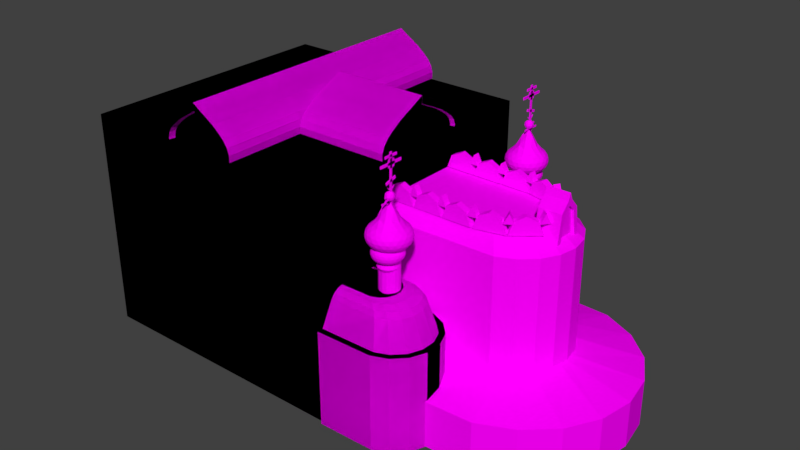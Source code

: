 # Source: BloodChurch3.blend  (saved by Blender 2.77.0; exported with 4.5.12 LTS)
import bpy
from mathutils import Matrix  # noqa: F401  (used for matrix-valued properties, if any)

bpy.ops.wm.read_factory_settings(use_empty=True)
scene = bpy.context.scene
scene.name = 'Scene'

# ---- collections
col_collection_1 = bpy.data.collections.new('Collection 1'); scene.collection.children.link(col_collection_1)

# ---- images (referenced by path relative to the original .blend; pixels are not part of the script)
import os
ASSET_DIR = os.environ.get("B2B_ASSET_DIR", "")  # directory of the original .blend (textures are referenced by path, not embedded)
HERE = os.path.dirname(os.path.abspath(__file__))  # packed textures are extracted next to this script under _unpacked/

def load_image(name, relpath, width, height, colorspace="sRGB"):
    """Load a texture the original file referenced (path relative to the .blend, or extracted next to this script)."""
    p = next((c for c in (os.path.join(HERE, relpath), os.path.join(ASSET_DIR, relpath)) if relpath and os.path.exists(c)), "")
    if p:
        img = bpy.data.images.load(p, check_existing=True)
        img.name = name
    else:  # same state as the original file: an image datablock whose file is absent (Cycles renders it pink)
        img = bpy.data.images.new(name, width, height)
        img.source = "FILE"
        img.filepath = "//" + (relpath or name)
    img.colorspace_settings.name = colorspace
    return img
img_colorpalette_jpg = load_image('colorPalette.jpg', 'colorPalette.jpg', 1024, 1024, 'sRGB')
img_colorpalette_jpg_001 = load_image('colorPalette.jpg.001', 'colorPalette.jpg', 1024, 1024, 'sRGB')

# ---- materials (node trees are filled in below, after node groups)
mat_material = bpy.data.materials.new('Material')
mat_material.alpha_threshold = 0.0
mat_material.roughness = 0.5
mat_material.line_color = (0.0, 0.0, 0.0, 1.0)
mat_material_001 = bpy.data.materials.new('Material.001')
mat_material_001.alpha_threshold = 0.0
mat_material_001.roughness = 0.5
mat_material_001.line_color = (0.0, 0.0, 0.0, 1.0)

# ---- material node trees
mat_material.use_nodes = True; mat_material.node_tree.nodes.clear()
_N = mat_material.node_tree.nodes; _L = mat_material.node_tree.links
n0 = _N.new('ShaderNodeOutputMaterial'); n0.name = 'Material Output'; n0.location = (300, 300)
n1 = _N.new('ShaderNodeBsdfDiffuse'); n1.name = 'Diffuse BSDF'; n1.location = (10, 300)
n2 = _N.new('ShaderNodeTexImage'); n2.name = 'Image Texture'; n2.location = (228, 132)
n2.width = 140
n2.image = img_colorpalette_jpg
n3 = _N.new('ShaderNodeTexCoord'); n3.name = 'Texture Coordinate'; n3.location = (-183, 230)
_L.new(n1.outputs[0], n0.inputs[0])
_L.new(n3.outputs[2], n2.inputs[0])
_L.new(n2.outputs[0], n1.inputs[0])
n0.is_active_output = True
mat_material_001.use_nodes = True; mat_material_001.node_tree.nodes.clear()
_N = mat_material_001.node_tree.nodes; _L = mat_material_001.node_tree.links
n0 = _N.new('ShaderNodeOutputMaterial'); n0.name = 'Material Output'; n0.location = (300, 300)
n1 = _N.new('ShaderNodeBsdfDiffuse'); n1.name = 'Diffuse BSDF'; n1.location = (10, 300)
n2 = _N.new('ShaderNodeTexImage'); n2.name = 'Image Texture'; n2.location = (228, 132)
n2.width = 140
n2.image = img_colorpalette_jpg_001
n3 = _N.new('ShaderNodeTexCoord'); n3.name = 'Texture Coordinate'; n3.location = (-183, 230)
_L.new(n1.outputs[0], n0.inputs[0])
_L.new(n3.outputs[2], n2.inputs[0])
_L.new(n2.outputs[0], n1.inputs[0])
n0.is_active_output = True

# ---- world
world_world = bpy.data.worlds.new('World'); scene.world = world_world
world_world.color = (0.05088, 0.05088, 0.05088)
world_world.use_sun_shadow = False
world_world.sun_shadow_jitter_overblur = 0.0
world_world.cycles.sampling_method = 'MANUAL'

# ---- meshes
me_cube = bpy.data.meshes.new('Cube')
me_cube.from_pydata([(8.754, -2.286, 10.83), (8.756, -2.667, 10.83), (8.156, -2.291, 11.54), (8.158, -2.672, 11.54), (8.754, -2.286, 11.83), (8.756, -2.667, 11.83), (9.351, -2.281, 11.54), (9.353, -2.662, 11.54), (9.598, -2.279, 10.83), (9.601, -2.66, 10.83), (7.909, -2.293, 10.83), (7.911, -2.674, 10.83), (10.47, -2.286, 10.83), (10.48, -2.667, 10.83), (9.876, -2.291, 11.54), (9.879, -2.672, 11.54), (10.47, -2.286, 11.83), (10.48, -2.667, 11.83), (11.07, -2.281, 11.54), (11.07, -2.662, 11.54), (11.32, -2.279, 10.83), (11.32, -2.66, 10.83), (9.629, -2.293, 10.83), (9.631, -2.674, 10.83), (12.21, -2.286, 10.83), (12.22, -2.667, 10.83), (11.62, -2.291, 11.54), (11.62, -2.672, 11.54), (12.21, -2.286, 11.83), (12.22, -2.667, 11.83), (12.81, -2.281, 11.54), (12.81, -2.662, 11.54), (13.06, -2.279, 10.83), (13.06, -2.66, 10.83), (11.37, -2.293, 10.83), (11.37, -2.674, 10.83), (13.89, -2.075, 10.83), (13.98, -2.445, 10.83), (13.31, -2.219, 11.54), (13.4, -2.589, 11.54), (13.89, -2.075, 11.83), (13.98, -2.445, 11.83), (14.47, -1.931, 11.54), (14.56, -2.301, 11.54), (14.71, -1.872, 10.83), (14.8, -2.242, 10.83), (13.07, -2.279, 10.83), (13.16, -2.649, 10.83), (15.32, -1.368, 10.83), (15.55, -1.668, 10.83), (14.85, -1.737, 11.54), (15.08, -2.037, 11.54), (15.32, -1.368, 11.83), (15.55, -1.668, 11.83), (15.79, -0.9985, 11.54), (16.02, -1.299, 11.54), (15.98, -0.8455, 10.83), (16.22, -1.146, 10.83), (14.65, -1.89, 10.83), (14.89, -2.19, 10.83), (15.5, 0.0, 10.24), (16.82, 0.0, 10.24), (15.49, -0.6388, 11.93), (16.82, -0.6429, 11.93), (15.5, 0.0, 12.84), (16.82, 0.0, 12.84), (15.48, -0.8863, 10.24), (16.82, -0.8903, 10.24), (9.628, -2.272, 11.6), (9.628, -2.653, 11.6), (9.628, -2.272, 11.97), (9.628, -2.653, 11.97), (9.908, -2.272, 11.41), (9.908, -2.653, 11.41), (9.348, -2.272, 11.41), (9.348, -2.653, 11.41), (11.33, -2.272, 11.6), (11.33, -2.653, 11.6), (11.33, -2.272, 11.97), (11.33, -2.653, 11.97), (11.61, -2.272, 11.41), (11.61, -2.653, 11.41), (11.05, -2.272, 11.41), (11.05, -2.653, 11.41), (13.08, -2.274, 11.6), (13.13, -2.651, 11.6), (13.08, -2.274, 11.97), (13.13, -2.651, 11.97), (13.36, -2.24, 11.41), (13.41, -2.618, 11.41), (12.8, -2.307, 11.41), (12.85, -2.685, 11.41), (14.73, -1.841, 11.6), (14.92, -2.168, 11.6), (14.73, -1.841, 11.97), (14.92, -2.168, 11.97), (14.97, -1.698, 11.41), (15.16, -2.025, 11.41), (14.49, -1.984, 11.41), (14.68, -2.311, 11.41), (15.92, -0.7968, 11.6), (16.23, -1.023, 11.6), (15.92, -0.7968, 11.97), (16.23, -1.023, 11.97), (16.09, -0.5718, 11.41), (16.39, -0.7978, 11.41), (15.75, -1.022, 11.41), (16.06, -1.248, 11.41), (7.9, -7.9, 0.1), (-7.9, -7.9, 0.1), (7.9, -7.9, 12.9), (-7.9, -7.9, 12.9), (0.008656, -7.954, 12.93), (0.008656, -7.954, 15.49), (0.4527, -7.954, 15.2), (0.9115, -7.954, 14.92), (1.348, -7.954, 14.64), (1.734, -7.954, 14.32), (2.046, -7.954, 14.02), (2.263, -7.954, 13.68), (2.374, -7.954, 13.31), (2.148, -7.954, 12.98), (-2.13, -7.954, 12.98), (-2.356, -7.954, 13.31), (-2.246, -7.954, 13.68), (-2.028, -7.954, 14.02), (-1.717, -7.954, 14.32), (1.188, 0.0285, 12.93), (-1.331, -7.954, 14.64), (0.008656, 0.0285, 12.93), (-0.8942, -7.954, 14.92), (-1.171, 0.02848, 12.93), (-0.4354, -7.954, 15.2), (7.9, 0.0, 0.1), (-7.9, 2.384e-06, 0.1), (7.9, -4.292e-06, 12.9), (-7.9, 1.431e-06, 12.9), (0.008656, 0.02849, 15.49), (0.4527, 0.02849, 15.2), (0.9115, 0.02848, 14.92), (1.348, 0.02848, 14.64), (1.734, 0.02848, 14.32), (2.046, 0.02849, 14.02), (2.263, 0.02849, 13.68), (2.374, 0.02849, 13.31), (2.368, 0.02848, 12.93), (-2.351, 0.02848, 12.93), (-2.356, 0.02849, 13.31), (-2.246, 0.02849, 13.68), (-2.028, 0.02849, 14.02), (-1.717, 0.02848, 14.32), (-1.331, 0.02848, 14.64), (-0.8942, 0.02848, 14.92), (-0.4354, 0.02849, 15.2), (0.3342, -7.954, 14.84), (0.008655, -7.954, 15.05), (0.7931, -7.954, 14.56), (1.215, -7.954, 14.29), (1.585, -7.954, 13.98), (1.872, -7.954, 13.71), (2.058, -7.954, 13.42), (2.15, -7.954, 13.11), (0.008656, -7.954, 12.98), (2.368, -7.954, 12.93), (-2.351, -7.954, 12.93), (-2.132, -7.954, 13.11), (-2.041, -7.954, 13.42), (-1.855, -7.954, 13.71), (-1.568, -7.954, 13.98), (-1.198, -7.954, 14.29), (-0.7758, -7.954, 14.56), (-0.3169, -7.954, 14.84), (0.06708, -7.585, 15.05), (0.06708, -7.585, 12.98), (0.3927, -7.585, 14.84), (0.8515, -7.585, 14.56), (1.274, -7.585, 14.29), (1.644, -7.585, 13.98), (1.93, -7.585, 13.71), (2.117, -7.585, 13.42), (2.208, -7.585, 13.11), (-2.074, -7.585, 13.11), (-1.982, -7.585, 13.42), (-1.796, -7.585, 13.71), (-1.51, -7.585, 13.98), (-1.14, -7.585, 14.29), (-0.7174, -7.585, 14.56), (-0.2585, -7.585, 14.84), (2.206, -7.585, 12.98), (-2.072, -7.585, 12.98), (7.971, -0.008091, 12.93), (7.971, -0.008091, 15.49), (7.971, -2.768, 12.98), (7.971, -3.059, 13.31), (7.971, -2.917, 13.68), (7.971, -2.636, 14.02), (7.971, -2.234, 14.32), (7.971, -1.736, 14.64), (2.384, -0.008088, 12.93), (7.971, -1.173, 14.92), (2.384, -1.53, 12.93), (7.971, -0.5809, 15.2), (2.384, -0.008091, 15.49), (2.384, -3.052, 12.93), (2.384, -3.059, 13.31), (2.384, -2.917, 13.68), (2.384, -2.636, 14.02), (2.384, -2.234, 14.32), (2.384, -1.736, 14.64), (2.384, -1.173, 14.92), (2.384, -0.5809, 15.2), (7.971, -0.008091, 15.05), (7.971, -0.008091, 12.98), (7.971, -3.052, 12.93), (7.971, -2.77, 13.11), (7.971, -2.652, 13.42), (7.971, -2.412, 13.71), (7.971, -2.042, 13.98), (7.971, -1.565, 14.29), (7.971, -1.02, 14.56), (7.971, -0.4281, 14.84), (7.713, 0.06728, 15.05), (7.713, 0.06728, 12.98), (8.192, -8.216, 5.193), (8.192, -8.216, 0.2449), (7.713, -2.695, 13.11), (7.713, -2.577, 13.42), (7.713, -2.336, 13.71), (7.713, -1.967, 13.98), (7.713, -1.49, 14.29), (7.713, -0.9447, 14.56), (7.713, -0.3527, 14.84), (11.48, -8.168, 5.193), (7.713, -2.692, 12.98), (11.48, -8.168, 0.2449), (12.37, -7.799, 5.193), (12.37, -7.799, 0.2449), (13.05, -7.116, 5.193), (13.05, -7.116, 0.2449), (13.42, -6.224, 5.193), (13.42, -6.224, 0.2449), (13.42, -5.259, 5.193), (13.42, -5.259, 0.2449), (13.05, -4.367, 5.193), (13.05, -4.367, 0.2449), (12.37, -3.685, 5.193), (12.37, -3.685, 0.2449), (11.48, -3.315, 5.193), (11.48, -3.315, 0.2449), (8.192, -3.268, 5.193), (8.192, -3.268, 0.2449), (8.192, -5.742, 5.193), (8.192, -5.742, 0.2449), (8.202, -7.866, 5.763), (11.43, -7.824, 5.763), (8.202, -5.742, 5.763), (12.18, -7.51, 5.763), (12.77, -6.924, 5.763), (13.08, -6.157, 5.763), (13.08, -5.327, 5.763), (12.77, -4.56, 5.763), (12.18, -3.973, 5.763), (11.43, -3.66, 5.763), (8.202, -3.618, 5.763), (8.192, -8.216, 5.763), (11.48, -8.168, 5.763), (8.192, -5.742, 5.763), (12.37, -7.799, 5.763), (13.05, -7.116, 5.763), (13.42, -6.224, 5.763), (13.42, -5.259, 5.763), (13.05, -4.367, 5.763), (12.37, -3.685, 5.763), (11.48, -3.315, 5.763), (8.192, -3.268, 5.763), (8.58, -5.742, 7.929), (11.15, -7.427, 7.355), (10.38, -6.793, 7.929), (11.01, -7.29, 7.642), (10.73, -7.058, 7.852), (11.76, -7.173, 7.355), (10.76, -6.635, 7.929), (11.57, -7.057, 7.642), (11.2, -6.86, 7.852), (12.24, -6.698, 7.355), (11.05, -6.339, 7.929), (12.01, -6.62, 7.642), (11.58, -6.489, 7.852), (12.5, -6.078, 7.355), (11.21, -5.951, 7.929), (12.25, -6.05, 7.642), (11.78, -6.004, 7.852), (12.5, -5.406, 7.355), (11.21, -5.532, 7.929), (12.25, -5.433, 7.642), (11.78, -5.48, 7.852), (12.24, -4.785, 7.355), (11.05, -5.145, 7.929), (12.01, -4.863, 7.642), (11.58, -4.995, 7.852), (11.76, -4.31, 7.355), (10.76, -4.849, 7.929), (11.57, -4.427, 7.642), (11.2, -4.624, 7.852), (11.15, -4.057, 7.355), (10.38, -4.69, 7.929), (11.01, -4.194, 7.642), (10.73, -4.426, 7.852), (8.48, -7.461, 7.355), (8.58, -6.814, 7.929), (8.53, -7.321, 7.642), (8.567, -7.084, 7.852), (8.58, -4.669, 7.929), (8.48, -4.023, 7.355), (8.567, -4.4, 7.852), (8.53, -4.163, 7.642), (10.64, -5.79, 7.923), (10.64, -5.307, 9.492), (10.64, -5.392, 7.923), (10.64, -5.392, 9.032), (10.79, -5.423, 7.923), (10.79, -5.423, 9.032), (10.92, -5.509, 7.923), (10.92, -5.509, 9.032), (11.0, -5.638, 7.923), (11.0, -5.638, 9.032), (11.03, -5.79, 7.923), (11.03, -5.79, 9.032), (11.0, -5.943, 7.923), (11.0, -5.943, 9.032), (10.92, -6.072, 7.923), (10.92, -6.072, 9.032), (10.79, -6.158, 7.923), (10.79, -6.158, 9.032), (10.64, -6.189, 7.923), (10.64, -6.189, 9.032), (10.48, -6.158, 7.923), (10.48, -6.158, 9.032), (10.35, -6.072, 7.923), (10.35, -6.072, 9.032), (10.27, -5.943, 7.923), (10.27, -5.943, 9.032), (10.24, -5.79, 7.923), (10.24, -5.79, 9.032), (10.27, -5.638, 7.923), (10.27, -5.638, 9.032), (10.35, -5.509, 7.923), (10.35, -5.509, 9.032), (10.48, -5.423, 7.923), (10.48, -5.423, 9.032), (10.64, -5.226, 9.294), (10.85, -5.269, 9.294), (11.04, -5.391, 9.294), (11.16, -5.574, 9.294), (11.2, -5.79, 9.294), (11.16, -6.007, 9.294), (11.04, -6.19, 9.294), (10.85, -6.312, 9.294), (10.64, -6.355, 9.294), (10.42, -6.312, 9.294), (10.24, -6.19, 9.294), (10.11, -6.007, 9.294), (10.07, -5.79, 9.294), (10.11, -5.574, 9.294), (10.24, -5.391, 9.294), (10.42, -5.269, 9.294), (10.64, -5.79, 9.492), (10.82, -5.344, 9.492), (10.98, -5.448, 9.492), (11.08, -5.605, 9.492), (11.12, -5.79, 9.492), (11.08, -5.976, 9.492), (10.98, -6.132, 9.492), (10.82, -6.237, 9.492), (10.64, -6.274, 9.492), (10.45, -6.237, 9.492), (10.29, -6.132, 9.492), (10.19, -5.976, 9.492), (10.15, -5.79, 9.492), (10.19, -5.605, 9.492), (10.29, -5.448, 9.492), (10.45, -5.344, 9.492), (10.64, -5.805, 9.438), (11.26, -6.254, 9.752), (10.41, -6.532, 9.752), (9.879, -5.805, 9.752), (10.41, -5.078, 9.752), (11.26, -5.356, 9.752), (10.88, -6.532, 10.26), (10.03, -6.254, 10.26), (10.03, -5.356, 10.26), (10.88, -5.078, 10.26), (11.41, -5.805, 10.26), (10.64, -5.805, 11.32), (10.44, -6.417, 9.633), (10.5, -6.232, 9.523), (10.58, -6.009, 9.457), (10.82, -5.931, 9.457), (11.01, -6.069, 9.523), (11.16, -6.183, 9.633), (11.1, -6.387, 9.721), (10.87, -6.496, 9.707), (10.62, -6.543, 9.721), (11.34, -5.553, 9.721), (11.37, -5.805, 9.707), (11.34, -6.057, 9.721), (10.82, -5.679, 9.457), (11.01, -5.541, 9.523), (11.16, -5.427, 9.633), (10.0, -5.805, 9.633), (10.19, -5.805, 9.523), (10.43, -5.805, 9.457), (10.23, -6.417, 9.721), (10.06, -6.232, 9.707), (9.934, -6.009, 9.721), (10.44, -5.193, 9.633), (10.5, -5.378, 9.523), (10.58, -5.601, 9.457), (9.934, -5.601, 9.721), (10.06, -5.378, 9.707), (10.23, -5.193, 9.721), (10.62, -5.067, 9.721), (10.87, -5.114, 9.707), (11.1, -5.223, 9.721), (11.46, -5.931, 10.15), (11.46, -6.069, 10.01), (11.38, -6.183, 9.863), (11.38, -5.427, 9.863), (11.46, -5.541, 10.01), (11.46, -5.679, 10.15), (10.78, -6.621, 10.15), (10.64, -6.659, 10.01), (10.51, -6.621, 9.863), (11.23, -6.387, 9.863), (11.15, -6.496, 10.01), (11.02, -6.543, 10.15), (9.908, -6.183, 10.15), (9.831, -6.069, 10.01), (9.826, -5.931, 9.863), (10.27, -6.543, 9.863), (10.14, -6.496, 10.01), (10.06, -6.387, 10.15), (10.06, -5.223, 10.15), (10.14, -5.114, 10.01), (10.27, -5.067, 9.863), (9.826, -5.679, 9.863), (9.831, -5.541, 10.01), (9.908, -5.427, 10.15), (11.02, -5.067, 10.15), (11.15, -5.114, 10.01), (11.23, -5.223, 9.863), (10.51, -4.989, 9.863), (10.64, -4.951, 10.01), (10.78, -4.989, 10.15), (11.35, -6.009, 10.29), (11.23, -6.232, 10.3), (11.06, -6.417, 10.29), (10.67, -6.543, 10.29), (10.42, -6.496, 10.3), (10.19, -6.387, 10.29), (9.949, -6.057, 10.29), (9.917, -5.805, 10.3), (9.949, -5.553, 10.29), (10.19, -5.223, 10.29), (10.42, -5.114, 10.3), (10.67, -5.067, 10.29), (11.06, -5.193, 10.29), (11.23, -5.378, 10.3), (11.35, -5.601, 10.29), (10.71, -6.009, 11.02), (10.78, -6.232, 10.58), (10.84, -6.417, 10.38), (11.29, -5.805, 10.38), (11.09, -5.805, 10.58), (10.86, -5.805, 11.02), (10.47, -5.931, 11.02), (10.28, -6.069, 10.58), (10.12, -6.183, 10.38), (10.47, -5.679, 11.02), (10.28, -5.541, 10.58), (10.12, -5.427, 10.38), (10.71, -5.601, 11.02), (10.78, -5.378, 10.58), (10.84, -5.193, 10.38), (10.95, -5.581, 10.67), (11.19, -5.581, 10.42), (11.03, -5.356, 10.42), (10.53, -5.442, 10.67), (10.6, -5.217, 10.42), (10.33, -5.303, 10.42), (10.26, -5.805, 10.67), (10.07, -5.666, 10.42), (10.07, -5.944, 10.42), (10.53, -6.168, 10.67), (10.33, -6.307, 10.42), (10.6, -6.393, 10.42), (10.95, -6.03, 10.67), (11.03, -6.254, 10.42), (11.19, -6.03, 10.42), (11.38, -5.442, 10.16), (11.33, -5.303, 10.01), (11.22, -5.217, 10.16), (10.53, -4.993, 10.16), (10.38, -4.993, 10.01), (10.26, -5.078, 10.16), (9.834, -5.666, 10.16), (9.789, -5.805, 10.01), (9.834, -5.944, 10.16), (10.26, -6.532, 10.16), (10.38, -6.618, 10.01), (10.53, -6.618, 10.16), (11.22, -6.393, 10.16), (11.33, -6.307, 10.01), (11.38, -6.168, 10.16), (10.91, -4.993, 10.01), (11.03, -5.078, 9.849), (10.76, -4.993, 9.849), (9.952, -5.303, 10.01), (10.07, -5.217, 9.849), (9.907, -5.442, 9.849), (9.952, -6.307, 10.01), (9.907, -6.168, 9.849), (10.07, -6.393, 9.849), (10.91, -6.618, 10.01), (10.76, -6.618, 9.849), (11.03, -6.532, 9.849), (11.5, -5.805, 10.01), (11.45, -5.944, 9.849), (11.45, -5.666, 9.849), (10.95, -5.303, 9.595), (10.76, -5.442, 9.498), (10.69, -5.217, 9.595), (10.26, -5.356, 9.595), (10.33, -5.581, 9.498), (10.1, -5.581, 9.595), (10.1, -6.03, 9.595), (10.33, -6.03, 9.498), (10.26, -6.254, 9.595), (11.22, -5.666, 9.595), (11.22, -5.944, 9.595), (11.03, -5.805, 9.498), (10.69, -6.393, 9.595), (10.76, -6.168, 9.498), (10.95, -6.307, 9.595), (10.67, -5.8, 11.27), (10.81, -5.898, 11.37), (10.62, -5.958, 11.37), (10.51, -5.8, 11.37), (10.62, -5.641, 11.37), (10.81, -5.701, 11.37), (10.72, -5.958, 11.54), (10.54, -5.898, 11.54), (10.54, -5.701, 11.54), (10.72, -5.641, 11.54), (10.84, -5.8, 11.54), (10.67, -5.8, 11.64), (10.64, -5.893, 11.29), (10.75, -5.857, 11.29), (10.72, -5.951, 11.35), (10.83, -5.8, 11.35), (10.75, -5.742, 11.29), (10.57, -5.8, 11.29), (10.54, -5.893, 11.35), (10.64, -5.706, 11.29), (10.54, -5.706, 11.35), (10.72, -5.648, 11.35), (10.85, -5.857, 11.45), (10.85, -5.742, 11.45), (10.67, -5.986, 11.45), (10.78, -5.951, 11.45), (10.5, -5.857, 11.45), (10.56, -5.951, 11.45), (10.56, -5.648, 11.45), (10.5, -5.742, 11.45), (10.78, -5.648, 11.45), (10.67, -5.613, 11.45), (10.8, -5.893, 11.55), (10.62, -5.951, 11.55), (10.51, -5.8, 11.55), (10.62, -5.648, 11.55), (10.8, -5.706, 11.55), (10.7, -5.893, 11.61), (10.77, -5.8, 11.61), (10.59, -5.857, 11.61), (10.59, -5.742, 11.61), (10.7, -5.706, 11.61), (10.69, -5.843, 11.62), (10.69, -5.843, 13.05), (10.69, -5.745, 11.62), (10.69, -5.745, 13.05), (10.72, -5.843, 11.62), (10.72, -5.843, 13.05), (10.72, -5.745, 11.62), (10.72, -5.745, 13.05), (10.69, -5.554, 12.05), (10.69, -6.021, 11.91), (10.69, -5.582, 12.14), (10.69, -6.049, 12.0), (10.72, -5.554, 12.05), (10.72, -6.021, 11.91), (10.72, -5.582, 12.14), (10.72, -6.049, 12.0), (10.69, -5.274, 12.59), (10.69, -6.314, 12.59), (10.69, -5.274, 12.69), (10.69, -6.314, 12.69), (10.72, -5.274, 12.59), (10.72, -6.314, 12.59), (10.72, -5.274, 12.69), (10.72, -6.314, 12.69), (10.7, -5.926, 12.5), (10.7, -5.926, 12.79), (10.7, -5.635, 12.5), (10.7, -5.635, 12.79), (10.72, -5.926, 12.5), (10.72, -5.926, 12.79), (10.72, -5.635, 12.5), (10.72, -5.635, 12.79), (10.7, -5.852, 12.81), (10.7, -5.78, 12.83), (10.7, -5.709, 12.81), (10.7, -5.709, 12.48), (10.7, -5.78, 12.47), (10.7, -5.852, 12.48), (10.72, -5.709, 12.81), (10.72, -5.78, 12.83), (10.72, -5.852, 12.81), (10.72, -5.852, 12.48), (10.72, -5.78, 12.47), (10.72, -5.709, 12.48), (10.7, -5.942, 12.58), (10.7, -5.952, 12.65), (10.7, -5.942, 12.72), (10.7, -5.619, 12.72), (10.7, -5.608, 12.65), (10.7, -5.619, 12.58), (10.72, -5.619, 12.72), (10.72, -5.608, 12.65), (10.72, -5.619, 12.58), (10.72, -5.942, 12.72), (10.72, -5.952, 12.65), (10.72, -5.942, 12.58), (10.72, -5.703, 12.73), (10.72, -5.7, 12.65), (10.72, -5.703, 12.57), (10.72, -5.78, 12.73), (10.72, -5.78, 12.65), (10.72, -5.78, 12.56), (10.72, -5.857, 12.73), (10.72, -5.861, 12.65), (10.72, -5.857, 12.57), (10.7, -5.857, 12.73), (10.7, -5.861, 12.65), (10.7, -5.857, 12.57), (10.7, -5.78, 12.73), (10.7, -5.78, 12.65), (10.7, -5.78, 12.56), (10.7, -5.703, 12.73), (10.7, -5.7, 12.65), (10.7, -5.703, 12.57), (10.69, -5.498, 12.86), (10.69, -6.09, 12.86), (10.69, -5.498, 12.96), (10.69, -6.09, 12.96), (10.72, -5.498, 12.86), (10.72, -6.09, 12.86), (10.72, -5.498, 12.96), (10.72, -6.09, 12.96), (10.69, -5.646, 11.77), (10.69, -5.942, 11.77), (10.69, -5.621, 11.83), (10.69, -5.967, 11.83), (10.72, -5.646, 11.77), (10.72, -5.942, 11.77), (10.72, -5.621, 11.83), (10.72, -5.967, 11.83), (10.69, -5.678, 11.72), (10.69, -5.736, 11.69), (10.69, -5.794, 11.67), (10.69, -5.852, 11.69), (10.69, -5.91, 11.72), (10.69, -5.91, 11.78), (10.69, -5.852, 11.74), (10.69, -5.794, 11.73), (10.69, -5.736, 11.74), (10.69, -5.678, 11.78), (10.72, -5.91, 11.78), (10.72, -5.852, 11.74), (10.72, -5.794, 11.73), (10.72, -5.736, 11.74), (10.72, -5.678, 11.78), (10.72, -5.91, 11.72), (10.72, -5.852, 11.69), (10.72, -5.794, 11.67), (10.72, -5.736, 11.69), (10.72, -5.678, 11.72), (7.891, 0.012, 0.3034), (13.86, 0.012, 2.962), (20.98, 0.012, 0.3034), (20.98, 0.0, 2.962), (20.63, -2.01, 0.3034), (20.63, -2.01, 2.962), (19.62, -3.834, 0.3034), (19.62, -3.834, 2.962), (18.04, -5.281, 0.3034), (18.04, -5.281, 2.962), (16.06, -6.211, 0.3034), (16.06, -6.211, 2.962), (7.891, -6.531, 0.3034), (7.891, -6.531, 2.962), (7.891, 0.0, 3.822), (17.27, 0.0, 3.822), (17.28, -0.5718, 3.822), (16.7, -2.024, 3.822), (15.44, -2.949, 3.822), (13.86, -3.247, 3.822), (6.619, -3.502, 3.822), (13.05, -7.116, 5.193), (13.05, -7.116, 0.2449), (13.42, -6.224, 5.193), (13.42, -6.224, 0.2449), (7.891, -0.008664, 3.797), (13.7, -0.008664, 9.091), (17.33, 0.0, 3.797), (17.33, 0.0, 10.12), (17.15, -1.038, 3.797), (17.15, -1.038, 10.12), (16.64, -1.967, 3.797), (16.64, -1.967, 10.12), (15.84, -2.704, 3.797), (15.84, -2.704, 10.12), (14.83, -3.177, 3.797), (14.83, -3.177, 10.12), (7.891, -3.34, 3.797), (7.891, -3.34, 10.12), (7.891, 0.0, 10.8), (16.35, 0.0, 10.8), (16.21, -0.836, 10.8), (15.8, -1.575, 10.8), (15.16, -2.162, 10.8), (14.35, -2.539, 10.8), (7.891, -2.668, 10.8), (7.9, -7.9, 0.1), (-7.9, -7.9, 0.1), (7.9, -7.9, 12.9), (-7.9, -7.9, 12.9), (0.008656, -7.954, 12.93), (0.008656, -7.954, 15.49), (0.4527, -7.954, 15.2), (0.9115, -7.954, 14.92), (1.348, -7.954, 14.64), (1.734, -7.954, 14.32), (2.046, -7.954, 14.02), (2.263, -7.954, 13.68), (2.374, -7.954, 13.31), (2.148, -7.954, 12.98), (-2.13, -7.954, 12.98), (-2.356, -7.954, 13.31), (-2.246, -7.954, 13.68), (-2.028, -7.954, 14.02), (-1.717, -7.954, 14.32), (1.188, 0.0285, 12.93), (-1.331, -7.954, 14.64), (0.008656, 0.0285, 12.93), (-0.8942, -7.954, 14.92), (-1.171, 0.02848, 12.93), (-0.4354, -7.954, 15.2), (7.9, 0.0, 0.1), (-7.9, 2.384e-06, 0.1), (7.9, -4.292e-06, 12.9), (-7.9, 1.431e-06, 12.9), (0.008656, 0.02849, 15.49), (0.4527, 0.02849, 15.2), (0.9115, 0.02848, 14.92), (1.348, 0.02848, 14.64), (1.734, 0.02848, 14.32), (2.046, 0.02849, 14.02), (2.263, 0.02849, 13.68), (2.374, 0.02849, 13.31), (2.368, 0.02848, 12.93), (-2.351, 0.02848, 12.93), (-2.356, 0.02849, 13.31), (-2.246, 0.02849, 13.68), (-2.028, 0.02849, 14.02), (-1.717, 0.02848, 14.32), (-1.331, 0.02848, 14.64), (-0.8942, 0.02848, 14.92), (-0.4354, 0.02849, 15.2), (0.3342, -7.954, 14.84), (0.008655, -7.954, 15.05), (0.7931, -7.954, 14.56), (1.215, -7.954, 14.29), (1.585, -7.954, 13.98), (1.872, -7.954, 13.71), (2.058, -7.954, 13.42), (2.15, -7.954, 13.11), (0.008656, -7.954, 12.98), (2.368, -7.954, 12.93), (-2.351, -7.954, 12.93), (-2.132, -7.954, 13.11), (-2.041, -7.954, 13.42), (-1.855, -7.954, 13.71), (-1.568, -7.954, 13.98), (-1.198, -7.954, 14.29), (-0.7758, -7.954, 14.56), (-0.3169, -7.954, 14.84), (0.06708, -7.585, 15.05), (0.06708, -7.585, 12.98), (0.3927, -7.585, 14.84), (0.8515, -7.585, 14.56), (1.274, -7.585, 14.29), (1.644, -7.585, 13.98), (1.93, -7.585, 13.71), (2.117, -7.585, 13.42), (2.208, -7.585, 13.11), (-2.074, -7.585, 13.11), (-1.982, -7.585, 13.42), (-1.796, -7.585, 13.71), (-1.51, -7.585, 13.98), (-1.14, -7.585, 14.29), (-0.7174, -7.585, 14.56), (-0.2585, -7.585, 14.84), (2.206, -7.585, 12.98), (-2.072, -7.585, 12.98), (7.971, -0.008091, 12.93), (7.971, -0.008091, 15.49), (7.971, -2.768, 12.98), (7.971, -3.059, 13.31), (7.971, -2.917, 13.68), (7.971, -2.636, 14.02), (7.971, -2.234, 14.32), (7.971, -1.736, 14.64), (2.384, -0.008088, 12.93), (7.971, -1.173, 14.92), (2.384, -1.53, 12.93), (7.971, -0.5809, 15.2), (2.384, -0.008091, 15.49), (2.384, -3.052, 12.93), (2.384, -3.059, 13.31), (2.384, -2.917, 13.68), (2.384, -2.636, 14.02), (2.384, -2.234, 14.32), (2.384, -1.736, 14.64), (2.384, -1.173, 14.92), (2.384, -0.5809, 15.2), (7.971, -0.008091, 15.05), (7.971, -0.008091, 12.98), (7.971, -3.052, 12.93), (7.971, -2.77, 13.11), (7.971, -2.652, 13.42), (7.971, -2.412, 13.71), (7.971, -2.042, 13.98), (7.971, -1.565, 14.29), (7.971, -1.02, 14.56), (7.971, -0.4281, 14.84), (7.713, 0.06728, 15.05), (7.713, 0.06728, 12.98), (8.192, -8.216, 5.193), (8.192, -8.216, 0.2449), (7.713, -2.695, 13.11), (7.713, -2.577, 13.42), (7.713, -2.336, 13.71), (7.713, -1.967, 13.98), (7.713, -1.49, 14.29), (7.713, -0.9447, 14.56), (7.713, -0.3527, 14.84), (11.48, -8.168, 5.193), (7.713, -2.692, 12.98), (11.48, -8.168, 0.2449), (12.37, -7.799, 5.193), (12.37, -7.799, 0.2449), (13.05, -7.116, 5.193), (13.05, -7.116, 0.2449), (13.42, -6.224, 5.193), (13.42, -6.224, 0.2449), (13.42, -5.259, 5.193), (13.42, -5.259, 0.2449), (13.05, -4.367, 5.193), (13.05, -4.367, 0.2449), (12.37, -3.685, 5.193), (12.37, -3.685, 0.2449), (11.48, -3.315, 5.193), (11.48, -3.315, 0.2449), (8.192, -3.268, 5.193), (8.192, -3.268, 0.2449), (8.192, -5.742, 5.193), (8.192, -5.742, 0.2449), (8.202, -7.866, 5.763), (11.43, -7.824, 5.763), (8.202, -5.742, 5.763), (12.18, -7.51, 5.763), (12.77, -6.924, 5.763), (13.08, -6.157, 5.763), (13.08, -5.327, 5.763), (12.77, -4.56, 5.763), (12.18, -3.973, 5.763), (11.43, -3.66, 5.763), (8.202, -3.618, 5.763), (8.192, -8.216, 5.763), (11.48, -8.168, 5.763), (8.192, -5.742, 5.763), (12.37, -7.799, 5.763), (13.05, -7.116, 5.763), (13.42, -6.224, 5.763), (13.42, -5.259, 5.763), (13.05, -4.367, 5.763), (12.37, -3.685, 5.763), (11.48, -3.315, 5.763), (8.192, -3.268, 5.763), (8.58, -5.742, 7.929), (11.15, -7.427, 7.355), (10.38, -6.793, 7.929), (11.01, -7.29, 7.642), (10.73, -7.058, 7.852), (11.76, -7.173, 7.355), (10.76, -6.635, 7.929), (11.57, -7.057, 7.642), (11.2, -6.86, 7.852), (12.24, -6.698, 7.355), (11.05, -6.339, 7.929), (12.01, -6.62, 7.642), (11.58, -6.489, 7.852), (12.5, -6.078, 7.355), (11.21, -5.951, 7.929), (12.25, -6.05, 7.642), (11.78, -6.004, 7.852), (12.5, -5.406, 7.355), (11.21, -5.532, 7.929), (12.25, -5.433, 7.642), (11.78, -5.48, 7.852), (12.24, -4.785, 7.355), (11.05, -5.145, 7.929), (12.01, -4.863, 7.642), (11.58, -4.995, 7.852), (11.76, -4.31, 7.355), (10.76, -4.849, 7.929), (11.57, -4.427, 7.642), (11.2, -4.624, 7.852), (11.15, -4.057, 7.355), (10.38, -4.69, 7.929), (11.01, -4.194, 7.642), (10.73, -4.426, 7.852), (8.48, -7.461, 7.355), (8.58, -6.814, 7.929), (8.53, -7.321, 7.642), (8.567, -7.084, 7.852), (8.58, -4.669, 7.929), (8.48, -4.023, 7.355), (8.567, -4.4, 7.852), (8.53, -4.163, 7.642), (10.63, -5.669, 7.981), (10.63, -4.997, 10.16), (10.63, -5.116, 7.981), (10.63, -5.116, 9.522), (10.84, -5.158, 7.981), (10.84, -5.158, 9.522), (11.02, -5.278, 7.981), (11.02, -5.278, 9.522), (11.14, -5.457, 7.981), (11.14, -5.457, 9.522), (11.18, -5.669, 7.981), (11.18, -5.669, 9.522), (11.14, -5.881, 7.981), (11.14, -5.881, 9.522), (11.02, -6.06, 7.981), (11.02, -6.06, 9.522), (10.84, -6.18, 7.981), (10.84, -6.18, 9.522), (10.63, -6.222, 7.981), (10.63, -6.222, 9.522), (10.41, -6.18, 7.981), (10.41, -6.18, 9.522), (10.23, -6.06, 7.981), (10.23, -6.06, 9.522), (10.11, -5.881, 7.981), (10.11, -5.881, 9.522), (10.07, -5.669, 7.981), (10.07, -5.669, 9.522), (10.11, -5.457, 7.981), (10.11, -5.457, 9.522), (10.23, -5.278, 7.981), (10.23, -5.278, 9.522), (10.41, -5.158, 7.981), (10.41, -5.158, 9.522), (10.63, -4.885, 9.885), (10.93, -4.945, 9.885), (11.18, -5.115, 9.885), (11.35, -5.369, 9.885), (11.41, -5.669, 9.885), (11.35, -5.969, 9.885), (11.18, -6.223, 9.885), (10.93, -6.393, 9.885), (10.63, -6.453, 9.885), (10.33, -6.393, 9.885), (10.07, -6.223, 9.885), (9.901, -5.969, 9.885), (9.841, -5.669, 9.885), (9.901, -5.369, 9.885), (10.07, -5.115, 9.885), (10.33, -4.945, 9.885), (10.63, -5.669, 10.16), (10.88, -5.049, 10.16), (11.1, -5.194, 10.16), (11.25, -5.412, 10.16), (11.3, -5.669, 10.16), (11.25, -5.926, 10.16), (11.1, -6.144, 10.16), (10.88, -6.29, 10.16), (10.63, -6.341, 10.16), (10.37, -6.29, 10.16), (10.15, -6.144, 10.16), (10.0, -5.926, 10.16), (9.954, -5.669, 10.16), (10.0, -5.412, 10.16), (10.15, -5.194, 10.16), (10.37, -5.049, 10.16), (10.64, -5.689, 10.09), (11.49, -6.313, 10.52), (10.31, -6.698, 10.52), (9.574, -5.689, 10.52), (10.31, -4.68, 10.52), (11.49, -5.066, 10.52), (10.96, -6.698, 11.23), (9.777, -6.313, 11.23), (9.777, -5.066, 11.23), (10.96, -4.68, 11.23), (11.7, -5.689, 11.23), (10.64, -5.689, 12.69), (10.36, -6.539, 10.36), (10.44, -6.283, 10.2), (10.54, -5.973, 10.11), (10.88, -5.865, 10.11), (11.14, -6.056, 10.2), (11.36, -6.215, 10.36), (11.27, -6.498, 10.48), (10.95, -6.649, 10.46), (10.6, -6.715, 10.48), (11.6, -5.339, 10.48), (11.64, -5.689, 10.46), (11.6, -6.04, 10.48), (10.88, -5.514, 10.11), (11.14, -5.323, 10.2), (11.36, -5.164, 10.36), (9.741, -5.689, 10.36), (10.01, -5.689, 10.2), (10.34, -5.689, 10.11), (10.06, -6.539, 10.48), (9.819, -6.283, 10.46), (9.649, -5.973, 10.48), (10.36, -4.839, 10.36), (10.44, -5.096, 10.2), (10.54, -5.406, 10.11), (9.649, -5.406, 10.48), (9.819, -5.096, 10.46), (10.06, -4.839, 10.48), (10.6, -4.664, 10.48), (10.95, -4.73, 10.46), (11.27, -4.881, 10.48), (11.77, -5.865, 11.07), (11.76, -6.056, 10.87), (11.66, -6.215, 10.68), (11.66, -5.164, 10.68), (11.76, -5.323, 10.87), (11.77, -5.514, 11.07), (10.82, -6.823, 11.07), (10.64, -6.876, 10.87), (10.45, -6.823, 10.68), (11.45, -6.498, 10.68), (11.33, -6.649, 10.87), (11.15, -6.715, 11.07), (9.614, -6.215, 11.07), (9.507, -6.056, 10.87), (9.5, -5.865, 10.68), (10.12, -6.715, 10.68), (9.938, -6.649, 10.87), (9.82, -6.498, 11.07), (9.82, -4.881, 11.07), (9.938, -4.73, 10.87), (10.12, -4.664, 10.68), (9.5, -5.514, 10.68), (9.507, -5.323, 10.87), (9.614, -5.164, 11.07), (11.15, -4.664, 11.07), (11.33, -4.73, 10.87), (11.45, -4.881, 10.68), (10.45, -4.556, 10.68), (10.64, -4.503, 10.87), (10.82, -4.556, 11.07), (11.62, -5.973, 11.27), (11.45, -6.283, 11.29), (11.21, -6.539, 11.27), (10.67, -6.715, 11.27), (10.32, -6.649, 11.29), (10.0, -6.498, 11.27), (9.671, -6.04, 11.27), (9.626, -5.689, 11.29), (9.671, -5.339, 11.27), (10.0, -4.881, 11.27), (10.32, -4.73, 11.29), (10.67, -4.664, 11.27), (11.21, -4.839, 11.27), (11.45, -5.096, 11.29), (11.62, -5.406, 11.27), (10.73, -5.973, 12.28), (10.83, -6.283, 11.67), (10.91, -6.539, 11.39), (11.53, -5.689, 11.39), (11.26, -5.689, 11.67), (10.93, -5.689, 12.28), (10.39, -5.865, 12.28), (10.13, -6.056, 11.67), (9.912, -6.215, 11.39), (10.39, -5.514, 12.28), (10.13, -5.323, 11.67), (9.912, -5.164, 11.39), (10.73, -5.406, 12.28), (10.83, -5.096, 11.67), (10.91, -4.839, 11.39), (11.06, -5.378, 11.8), (11.39, -5.378, 11.45), (11.17, -5.066, 11.45), (10.47, -5.185, 11.8), (10.57, -4.873, 11.45), (10.21, -4.992, 11.45), (10.1, -5.689, 11.8), (9.839, -5.497, 11.45), (9.839, -5.882, 11.45), (10.47, -6.194, 11.8), (10.21, -6.387, 11.45), (10.57, -6.506, 11.45), (11.06, -6.001, 11.8), (11.17, -6.313, 11.45), (11.39, -6.001, 11.45), (11.66, -5.185, 11.09), (11.59, -4.992, 10.87), (11.43, -4.873, 11.09), (10.47, -4.561, 11.09), (10.27, -4.561, 10.87), (10.1, -4.68, 11.09), (9.511, -5.497, 11.09), (9.449, -5.689, 10.87), (9.511, -5.882, 11.09), (10.1, -6.698, 11.09), (10.27, -6.818, 10.87), (10.47, -6.818, 11.09), (11.43, -6.506, 11.09), (11.59, -6.387, 10.87), (11.66, -6.194, 11.09), (11.0, -4.561, 10.87), (11.17, -4.68, 10.66), (10.8, -4.561, 10.66), (9.675, -4.992, 10.87), (9.839, -4.873, 10.66), (9.613, -5.185, 10.66), (9.675, -6.387, 10.87), (9.613, -6.194, 10.66), (9.839, -6.506, 10.66), (11.0, -6.818, 10.87), (10.8, -6.818, 10.66), (11.17, -6.698, 10.66), (11.82, -5.689, 10.87), (11.76, -5.882, 10.66), (11.76, -5.497, 10.66), (11.06, -4.992, 10.3), (10.8, -5.185, 10.17), (10.7, -4.873, 10.3), (10.1, -5.066, 10.3), (10.21, -5.378, 10.17), (9.878, -5.378, 10.3), (9.878, -6.001, 10.3), (10.21, -6.001, 10.17), (10.1, -6.313, 10.3), (11.43, -5.497, 10.3), (11.43, -5.882, 10.3), (11.17, -5.689, 10.17), (10.7, -6.506, 10.3), (10.8, -6.194, 10.17), (11.06, -6.387, 10.3), (10.68, -5.682, 12.62), (10.86, -5.818, 12.77), (10.6, -5.902, 12.77), (10.44, -5.682, 12.77), (10.6, -5.461, 12.77), (10.86, -5.545, 12.77), (10.75, -5.902, 13.0), (10.49, -5.818, 13.0), (10.49, -5.545, 13.0), (10.75, -5.461, 13.0), (10.91, -5.682, 13.0), (10.68, -5.682, 13.14), (10.63, -5.811, 12.66), (10.79, -5.762, 12.66), (10.74, -5.892, 12.75), (10.9, -5.682, 12.75), (10.79, -5.601, 12.66), (10.54, -5.682, 12.66), (10.5, -5.811, 12.75), (10.63, -5.552, 12.66), (10.5, -5.552, 12.75), (10.74, -5.472, 12.75), (10.92, -5.762, 12.88), (10.92, -5.601, 12.88), (10.68, -5.941, 12.88), (10.83, -5.892, 12.88), (10.43, -5.762, 12.88), (10.52, -5.892, 12.88), (10.52, -5.472, 12.88), (10.43, -5.601, 12.88), (10.83, -5.472, 12.88), (10.68, -5.422, 12.88), (10.85, -5.811, 13.02), (10.61, -5.892, 13.02), (10.46, -5.682, 13.02), (10.61, -5.472, 13.02), (10.85, -5.552, 13.02), (10.72, -5.811, 13.1), (10.81, -5.682, 13.1), (10.57, -5.762, 13.1), (10.57, -5.601, 13.1), (10.72, -5.552, 13.1), (10.7, -5.742, 13.11), (10.7, -5.742, 15.1), (10.7, -5.606, 13.11), (10.7, -5.606, 15.1), (10.75, -5.742, 13.11), (10.75, -5.742, 15.1), (10.75, -5.606, 13.11), (10.75, -5.606, 15.1), (10.7, -5.341, 13.71), (10.7, -5.989, 13.51), (10.7, -5.38, 13.84), (10.7, -6.028, 13.64), (10.75, -5.341, 13.71), (10.75, -5.989, 13.51), (10.75, -5.38, 13.84), (10.75, -6.028, 13.64), (10.7, -4.951, 14.46), (10.7, -6.397, 14.46), (10.7, -4.951, 14.6), (10.7, -6.397, 14.6), (10.75, -4.951, 14.46), (10.75, -6.397, 14.46), (10.75, -4.951, 14.6), (10.75, -6.397, 14.6), (10.72, -5.857, 14.34), (10.72, -5.857, 14.74), (10.72, -5.453, 14.34), (10.72, -5.453, 14.74), (10.75, -5.857, 14.34), (10.75, -5.857, 14.74), (10.75, -5.453, 14.34), (10.75, -5.453, 14.74), (10.72, -5.754, 14.77), (10.72, -5.655, 14.79), (10.72, -5.556, 14.77), (10.72, -5.556, 14.31), (10.72, -5.655, 14.29), (10.72, -5.754, 14.31), (10.75, -5.556, 14.77), (10.75, -5.655, 14.79), (10.75, -5.754, 14.77), (10.75, -5.754, 14.31), (10.75, -5.655, 14.29), (10.75, -5.556, 14.31), (10.72, -5.879, 14.44), (10.72, -5.894, 14.54), (10.72, -5.879, 14.64), (10.72, -5.431, 14.64), (10.72, -5.416, 14.54), (10.72, -5.431, 14.44), (10.75, -5.431, 14.64), (10.75, -5.416, 14.54), (10.75, -5.431, 14.44), (10.75, -5.879, 14.64), (10.75, -5.894, 14.54), (10.75, -5.879, 14.44), (10.75, -5.548, 14.65), (10.75, -5.543, 14.54), (10.75, -5.548, 14.43), (10.75, -5.655, 14.66), (10.75, -5.655, 14.54), (10.75, -5.655, 14.43), (10.75, -5.762, 14.65), (10.75, -5.767, 14.54), (10.75, -5.762, 14.43), (10.72, -5.762, 14.65), (10.72, -5.767, 14.54), (10.72, -5.762, 14.43), (10.72, -5.655, 14.66), (10.72, -5.655, 14.54), (10.72, -5.655, 14.43), (10.72, -5.548, 14.65), (10.72, -5.543, 14.54), (10.72, -5.548, 14.43), (10.7, -5.263, 14.84), (10.7, -6.085, 14.84), (10.7, -5.263, 14.97), (10.7, -6.085, 14.97), (10.75, -5.263, 14.84), (10.75, -6.085, 14.84), (10.75, -5.263, 14.97), (10.75, -6.085, 14.97), (10.71, -5.469, 13.32), (10.71, -5.879, 13.32), (10.71, -5.433, 13.4), (10.71, -5.915, 13.4), (10.74, -5.469, 13.32), (10.74, -5.879, 13.32), (10.74, -5.433, 13.4), (10.74, -5.915, 13.4), (10.71, -5.514, 13.26), (10.71, -5.594, 13.21), (10.71, -5.674, 13.18), (10.71, -5.754, 13.21), (10.71, -5.835, 13.26), (10.71, -5.835, 13.34), (10.71, -5.754, 13.29), (10.71, -5.674, 13.26), (10.71, -5.594, 13.29), (10.71, -5.514, 13.34), (10.74, -5.835, 13.34), (10.74, -5.754, 13.29), (10.74, -5.674, 13.26), (10.74, -5.594, 13.29), (10.74, -5.514, 13.34), (10.74, -5.835, 13.26), (10.74, -5.754, 13.21), (10.74, -5.674, 13.18), (10.74, -5.594, 13.21), (10.74, -5.514, 13.26), (16.82, 0.0, 12.16), (16.82, -0.3942, 11.81), (16.82, -0.6416, 10.13), (16.67, -0.3942, 11.81), (16.67, 0.0, 10.24), (16.67, 0.0, 12.16), (16.67, -0.6416, 10.13), (15.5, -0.1649, 12.44), (16.82, -0.1018, 12.07), (16.82, -0.166, 12.44), (16.67, -0.1018, 12.07)], [], [(0, 2, 4), (1, 5, 3), (2, 3, 5, 4), (0, 4, 6), (1, 7, 5), (4, 5, 7, 6), (0, 6, 8), (1, 9, 7), (6, 7, 9, 8), (0, 10, 2), (1, 3, 11), (10, 11, 3, 2), (12, 14, 16), (13, 17, 15), (14, 15, 17, 16), (12, 16, 18), (13, 19, 17), (16, 17, 19, 18), (12, 18, 20), (13, 21, 19), (18, 19, 21, 20), (12, 22, 14), (13, 15, 23), (22, 23, 15, 14), (24, 26, 28), (25, 29, 27), (26, 27, 29, 28), (24, 28, 30), (25, 31, 29), (28, 29, 31, 30), (24, 30, 32), (25, 33, 31), (30, 31, 33, 32), (24, 34, 26), (25, 27, 35), (34, 35, 27, 26), (36, 38, 40), (37, 41, 39), (38, 39, 41, 40), (36, 40, 42), (37, 43, 41), (40, 41, 43, 42), (36, 42, 44), (37, 45, 43), (42, 43, 45, 44), (36, 46, 38), (37, 39, 47), (46, 47, 39, 38), (48, 50, 52), (49, 53, 51), (50, 51, 53, 52), (48, 52, 54), (49, 55, 53), (52, 53, 55, 54), (48, 54, 56), (49, 57, 55), (54, 55, 57, 56), (48, 58, 50), (49, 51, 59), (58, 59, 51, 50), (60, 62, 1337, 64), (1332, 61, 1334, 1336), (1337, 1339, 65, 64), (60, 66, 62), (1331, 1332, 1336, 1333), (66, 67, 63, 62), (68, 70, 72), (69, 73, 71), (70, 71, 73, 72), (68, 72, 74), (69, 75, 73), (72, 73, 75, 74), (68, 74, 70), (69, 71, 75), (74, 75, 71, 70), (76, 78, 80), (77, 81, 79), (78, 79, 81, 80), (76, 80, 82), (77, 83, 81), (80, 81, 83, 82), (76, 82, 78), (77, 79, 83), (82, 83, 79, 78), (84, 86, 88), (85, 89, 87), (86, 87, 89, 88), (84, 88, 90), (85, 91, 89), (88, 89, 91, 90), (84, 90, 86), (85, 87, 91), (90, 91, 87, 86), (92, 94, 96), (93, 97, 95), (94, 95, 97, 96), (92, 96, 98), (93, 99, 97), (96, 97, 99, 98), (92, 98, 94), (93, 95, 99), (98, 99, 95, 94), (100, 102, 104), (101, 105, 103), (102, 103, 105, 104), (100, 104, 106), (101, 107, 105), (104, 105, 107, 106), (100, 106, 102), (101, 103, 107), (106, 107, 103, 102), (133, 108, 109, 134), (135, 136, 111, 110), (133, 135, 110, 108), (108, 110, 111, 109), (158, 157, 176, 177), (137, 113, 114, 138), (165, 122, 189, 181), (138, 114, 115, 139), (155, 171, 187, 172), (139, 115, 116, 140), (157, 156, 175, 176), (140, 116, 117, 141), (122, 162, 173, 189), (141, 117, 118, 142), (171, 170, 186, 187), (142, 118, 119, 143), (156, 154, 174, 175), (143, 119, 120, 144), (121, 161, 180, 188), (144, 120, 163, 145), (170, 169, 185, 186), (146, 164, 123, 147), (154, 155, 172, 174), (147, 123, 124, 148), (162, 121, 188, 173), (148, 124, 125, 149), (169, 168, 184, 185), (149, 125, 126, 150), (161, 160, 179, 180), (150, 126, 128, 151), (168, 167, 183, 184), (151, 128, 130, 152), (160, 159, 178, 179), (152, 130, 132, 153), (167, 166, 182, 183), (153, 132, 113, 137), (163, 112, 129, 127), (112, 164, 146, 131), (109, 111, 136, 134), (127, 145, 163), (131, 129, 112), (155, 154, 114, 113), (154, 156, 115, 114), (156, 157, 116, 115), (157, 158, 117, 116), (158, 159, 118, 117), (159, 160, 119, 118), (160, 161, 120, 119), (121, 162, 112, 163), (161, 121, 163, 120), (162, 122, 164, 112), (122, 165, 123, 164), (165, 166, 124, 123), (166, 167, 125, 124), (167, 168, 126, 125), (168, 169, 128, 126), (169, 170, 130, 128), (170, 171, 132, 130), (171, 155, 113, 132), (173, 174, 172), (173, 175, 174), (173, 176, 175), (173, 177, 176), (173, 178, 177), (173, 179, 178), (173, 180, 179), (173, 188, 180), (173, 181, 189), (173, 182, 181), (173, 183, 182), (173, 184, 183), (173, 185, 184), (173, 186, 185), (173, 187, 186), (173, 172, 187), (166, 165, 181, 182), (159, 158, 177, 178), (214, 192, 233, 225), (211, 220, 231, 221), (192, 212, 222, 233), (220, 219, 230, 231), (219, 218, 229, 230), (203, 213, 193, 204), (204, 193, 194, 205), (205, 194, 195, 206), (218, 217, 228, 229), (206, 195, 196, 207), (207, 196, 197, 208), (217, 216, 227, 228), (208, 197, 199, 209), (209, 199, 201, 210), (216, 215, 226, 227), (210, 201, 191, 202), (190, 213, 203, 200), (200, 198, 190), (212, 192, 213, 190), (192, 214, 193, 213), (214, 215, 194, 193), (215, 216, 195, 194), (216, 217, 196, 195), (217, 218, 197, 196), (218, 219, 199, 197), (219, 220, 201, 199), (220, 211, 191, 201), (222, 225, 233), (222, 226, 225), (222, 227, 226), (222, 228, 227), (222, 229, 228), (222, 230, 229), (222, 231, 230), (222, 221, 231), (215, 214, 225, 226), (234, 232, 223, 224), (243, 245, 272, 271), (252, 234, 224), (252, 236, 234), (246, 245, 243, 244), (238, 237, 235, 236), (247, 249, 274, 273), (241, 243, 271, 270), (251, 223, 264, 266), (238, 240, 720, 718), (256, 254, 265, 267), (252, 240, 238), (252, 238, 236), (239, 241, 270, 269), (235, 237, 268, 267), (252, 242, 240), (244, 243, 241, 242), (223, 232, 265, 264), (252, 244, 242), (252, 248, 246), (232, 235, 267, 265), (252, 246, 244), (242, 241, 239, 240), (248, 247, 245, 246), (245, 247, 273, 272), (237, 239, 269, 268), (249, 251, 266, 274), (250, 249, 247, 248), (252, 250, 248), (259, 260, 296, 292), (275, 309, 277), (275, 293, 297), (275, 305, 312), (263, 255, 275, 312, 314, 315, 313), (256, 257, 284, 280), (258, 259, 292, 288), (261, 262, 304, 300), (257, 258, 288, 284), (254, 253, 264, 265), (253, 255, 266, 264), (257, 256, 267, 268), (258, 257, 268, 269), (259, 258, 269, 270), (260, 259, 270, 271), (261, 260, 271, 272), (262, 261, 272, 273), (276, 280, 282, 278), (263, 262, 273, 274), (255, 263, 274, 266), (253, 254, 276, 308), (277, 281, 275), (275, 281, 285), (275, 285, 289), (275, 289, 293), (260, 261, 300, 296), (275, 297, 301), (275, 301, 305), (262, 263, 313, 304), (255, 253, 308, 310, 311, 309, 275), (308, 276, 278, 310), (310, 278, 279, 311), (311, 279, 277, 309), (278, 282, 283, 279), (279, 283, 281, 277), (280, 284, 286, 282), (282, 286, 287, 283), (283, 287, 285, 281), (284, 288, 290, 286), (286, 290, 291, 287), (287, 291, 289, 285), (288, 292, 294, 290), (290, 294, 295, 291), (291, 295, 293, 289), (292, 296, 298, 294), (294, 298, 299, 295), (295, 299, 297, 293), (296, 300, 302, 298), (298, 302, 303, 299), (299, 303, 301, 297), (300, 304, 306, 302), (302, 306, 307, 303), (303, 307, 305, 301), (254, 256, 280, 276), (304, 313, 315, 306), (306, 315, 314, 307), (307, 314, 312, 305), (316, 318, 320), (345, 343, 362, 363), (318, 319, 321, 320), (316, 320, 322), (339, 337, 359, 360), (320, 321, 323, 322), (316, 322, 324), (333, 331, 356, 357), (322, 323, 325, 324), (316, 324, 326), (327, 325, 353, 354), (324, 325, 327, 326), (316, 326, 328), (321, 319, 350, 351), (326, 327, 329, 328), (316, 328, 330), (319, 349, 365, 350), (328, 329, 331, 330), (316, 330, 332), (347, 345, 363, 364), (330, 331, 333, 332), (316, 332, 334), (341, 339, 360, 361), (332, 333, 335, 334), (316, 334, 336), (335, 333, 357, 358), (334, 335, 337, 336), (316, 336, 338), (329, 327, 354, 355), (336, 337, 339, 338), (316, 338, 340), (323, 321, 351, 352), (338, 339, 341, 340), (316, 340, 342), (349, 347, 364, 365), (340, 341, 343, 342), (316, 342, 344), (343, 341, 361, 362), (342, 343, 345, 344), (316, 344, 346), (337, 335, 358, 359), (344, 345, 347, 346), (316, 346, 348), (331, 329, 355, 356), (346, 347, 349, 348), (316, 348, 318), (325, 323, 352, 353), (348, 349, 319, 318), (354, 353, 369, 370), (365, 364, 380, 381), (361, 360, 376, 377), (357, 356, 372, 373), (353, 352, 368, 369), (364, 363, 379, 380), (360, 359, 375, 376), (356, 355, 371, 372), (352, 351, 367, 368), (363, 362, 378, 379), (359, 358, 374, 375), (355, 354, 370, 371), (351, 350, 317, 367), (362, 361, 377, 378), (350, 365, 381, 317), (358, 357, 373, 374), (366, 367, 317), (366, 368, 367), (366, 369, 368), (366, 370, 369), (366, 371, 370), (366, 372, 371), (366, 373, 372), (366, 374, 373), (366, 375, 374), (366, 376, 375), (366, 377, 376), (366, 378, 377), (366, 379, 378), (366, 380, 379), (366, 381, 380), (366, 317, 381), (382, 397, 396), (383, 399, 405), (382, 396, 411), (382, 411, 417), (382, 417, 406), (383, 405, 426), (384, 402, 432), (385, 414, 438), (386, 420, 444), (387, 423, 450), (383, 426, 433), (384, 432, 439), (385, 438, 445), (386, 444, 451), (387, 450, 427), (388, 456, 471), (389, 459, 477), (390, 462, 480), (391, 465, 483), (392, 468, 472), (474, 481, 393), (473, 484, 474), (472, 485, 473), (474, 484, 481), (484, 482, 481), (473, 485, 484), (485, 486, 484), (484, 486, 482), (486, 483, 482), (472, 468, 485), (468, 467, 485), (485, 467, 486), (467, 466, 486), (486, 466, 483), (466, 391, 483), (481, 478, 393), (482, 487, 481), (483, 488, 482), (481, 487, 478), (487, 479, 478), (482, 488, 487), (488, 489, 487), (487, 489, 479), (489, 480, 479), (483, 465, 488), (465, 464, 488), (488, 464, 489), (464, 463, 489), (489, 463, 480), (463, 390, 480), (478, 475, 393), (479, 490, 478), (480, 491, 479), (478, 490, 475), (490, 476, 475), (479, 491, 490), (491, 492, 490), (490, 492, 476), (492, 477, 476), (480, 462, 491), (462, 461, 491), (491, 461, 492), (461, 460, 492), (492, 460, 477), (460, 389, 477), (475, 469, 393), (476, 493, 475), (477, 494, 476), (475, 493, 469), (493, 470, 469), (476, 494, 493), (494, 495, 493), (493, 495, 470), (495, 471, 470), (477, 459, 494), (459, 458, 494), (494, 458, 495), (458, 457, 495), (495, 457, 471), (457, 388, 471), (469, 474, 393), (470, 496, 469), (471, 497, 470), (469, 496, 474), (496, 473, 474), (470, 497, 496), (497, 498, 496), (496, 498, 473), (498, 472, 473), (471, 456, 497), (456, 455, 497), (497, 455, 498), (455, 454, 498), (498, 454, 472), (454, 392, 472), (429, 468, 392), (428, 499, 429), (427, 500, 428), (429, 499, 468), (499, 467, 468), (428, 500, 499), (500, 501, 499), (499, 501, 467), (501, 466, 467), (427, 450, 500), (450, 449, 500), (500, 449, 501), (449, 448, 501), (501, 448, 466), (448, 391, 466), (453, 465, 391), (452, 502, 453), (451, 503, 452), (453, 502, 465), (502, 464, 465), (452, 503, 502), (503, 504, 502), (502, 504, 464), (504, 463, 464), (451, 444, 503), (444, 443, 503), (503, 443, 504), (443, 442, 504), (504, 442, 463), (442, 390, 463), (447, 462, 390), (446, 505, 447), (445, 506, 446), (447, 505, 462), (505, 461, 462), (446, 506, 505), (506, 507, 505), (505, 507, 461), (507, 460, 461), (445, 438, 506), (438, 437, 506), (506, 437, 507), (437, 436, 507), (507, 436, 460), (436, 389, 460), (441, 459, 389), (440, 508, 441), (439, 509, 440), (441, 508, 459), (508, 458, 459), (440, 509, 508), (509, 510, 508), (508, 510, 458), (510, 457, 458), (439, 432, 509), (432, 431, 509), (509, 431, 510), (431, 430, 510), (510, 430, 457), (430, 388, 457), (435, 456, 388), (434, 511, 435), (433, 512, 434), (435, 511, 456), (511, 455, 456), (434, 512, 511), (512, 513, 511), (511, 513, 455), (513, 454, 455), (433, 426, 512), (426, 425, 512), (512, 425, 513), (425, 424, 513), (513, 424, 454), (424, 392, 454), (448, 453, 391), (449, 514, 448), (450, 515, 449), (448, 514, 453), (514, 452, 453), (449, 515, 514), (515, 516, 514), (514, 516, 452), (516, 451, 452), (450, 423, 515), (423, 422, 515), (515, 422, 516), (422, 421, 516), (516, 421, 451), (421, 386, 451), (442, 447, 390), (443, 517, 442), (444, 518, 443), (442, 517, 447), (517, 446, 447), (443, 518, 517), (518, 519, 517), (517, 519, 446), (519, 445, 446), (444, 420, 518), (420, 419, 518), (518, 419, 519), (419, 418, 519), (519, 418, 445), (418, 385, 445), (436, 441, 389), (437, 520, 436), (438, 521, 437), (436, 520, 441), (520, 440, 441), (437, 521, 520), (521, 522, 520), (520, 522, 440), (522, 439, 440), (438, 414, 521), (414, 413, 521), (521, 413, 522), (413, 412, 522), (522, 412, 439), (412, 384, 439), (430, 435, 388), (431, 523, 430), (432, 524, 431), (430, 523, 435), (523, 434, 435), (431, 524, 523), (524, 525, 523), (523, 525, 434), (525, 433, 434), (432, 402, 524), (402, 401, 524), (524, 401, 525), (401, 400, 525), (525, 400, 433), (400, 383, 433), (424, 429, 392), (425, 526, 424), (426, 527, 425), (424, 526, 429), (526, 428, 429), (425, 527, 526), (527, 528, 526), (526, 528, 428), (528, 427, 428), (426, 405, 527), (405, 404, 527), (527, 404, 528), (404, 403, 528), (528, 403, 427), (403, 387, 427), (408, 423, 387), (407, 529, 408), (406, 530, 407), (408, 529, 423), (529, 422, 423), (407, 530, 529), (530, 531, 529), (529, 531, 422), (531, 421, 422), (406, 417, 530), (417, 416, 530), (530, 416, 531), (416, 415, 531), (531, 415, 421), (415, 386, 421), (415, 420, 386), (416, 532, 415), (417, 533, 416), (415, 532, 420), (532, 419, 420), (416, 533, 532), (533, 534, 532), (532, 534, 419), (534, 418, 419), (417, 411, 533), (411, 410, 533), (533, 410, 534), (410, 409, 534), (534, 409, 418), (409, 385, 418), (409, 414, 385), (410, 535, 409), (411, 536, 410), (409, 535, 414), (535, 413, 414), (410, 536, 535), (536, 537, 535), (535, 537, 413), (537, 412, 413), (411, 396, 536), (396, 395, 536), (536, 395, 537), (395, 394, 537), (537, 394, 412), (394, 384, 412), (403, 408, 387), (404, 538, 403), (405, 539, 404), (403, 538, 408), (538, 407, 408), (404, 539, 538), (539, 540, 538), (538, 540, 407), (540, 406, 407), (405, 399, 539), (399, 398, 539), (539, 398, 540), (398, 397, 540), (540, 397, 406), (397, 382, 406), (394, 402, 384), (395, 541, 394), (396, 542, 395), (394, 541, 402), (541, 401, 402), (395, 542, 541), (542, 543, 541), (541, 543, 401), (543, 400, 401), (396, 397, 542), (397, 398, 542), (542, 398, 543), (398, 399, 543), (543, 399, 400), (399, 383, 400), (544, 557, 556), (545, 557, 559), (544, 556, 561), (544, 561, 563), (544, 563, 560), (545, 559, 566), (546, 558, 568), (547, 562, 570), (548, 564, 572), (549, 565, 574), (545, 566, 569), (546, 568, 571), (547, 570, 573), (548, 572, 575), (549, 574, 567), (550, 576, 581), (551, 577, 583), (552, 578, 584), (553, 579, 585), (554, 580, 582), (582, 585, 555), (582, 580, 585), (580, 553, 585), (585, 584, 555), (585, 579, 584), (579, 552, 584), (584, 583, 555), (584, 578, 583), (578, 551, 583), (583, 581, 555), (583, 577, 581), (577, 550, 581), (581, 582, 555), (581, 576, 582), (576, 554, 582), (567, 580, 554), (567, 574, 580), (574, 553, 580), (575, 579, 553), (575, 572, 579), (572, 552, 579), (573, 578, 552), (573, 570, 578), (570, 551, 578), (571, 577, 551), (571, 568, 577), (568, 550, 577), (569, 576, 550), (569, 566, 576), (566, 554, 576), (574, 575, 553), (574, 565, 575), (565, 548, 575), (572, 573, 552), (572, 564, 573), (564, 547, 573), (570, 571, 551), (570, 562, 571), (562, 546, 571), (568, 569, 550), (568, 558, 569), (558, 545, 569), (566, 567, 554), (566, 559, 567), (559, 549, 567), (560, 565, 549), (560, 563, 565), (563, 548, 565), (563, 564, 548), (563, 561, 564), (561, 547, 564), (561, 562, 547), (561, 556, 562), (556, 546, 562), (559, 560, 549), (559, 557, 560), (557, 544, 560), (556, 558, 546), (556, 557, 558), (557, 545, 558), (587, 589, 588, 586), (589, 593, 592, 588), (593, 591, 590, 592), (591, 587, 586, 590), (586, 588, 592, 590), (591, 593, 589, 587), (595, 597, 596, 594), (597, 601, 600, 596), (601, 599, 598, 600), (599, 595, 594, 598), (594, 596, 600, 598), (599, 601, 597, 595), (603, 605, 604, 602), (605, 609, 608, 604), (609, 607, 606, 608), (607, 603, 602, 606), (602, 604, 608, 606), (607, 609, 605, 603), (659, 635, 612, 621), (635, 638, 616, 612), (650, 641, 614, 627), (641, 630, 610, 614), (621, 612, 616, 629), (624, 617, 613, 620), (615, 626, 618, 611), (626, 625, 619, 618), (625, 624, 620, 619), (610, 623, 627, 614), (623, 622, 628, 627), (622, 621, 629, 628), (638, 644, 629, 616), (644, 647, 628, 629), (647, 650, 627, 628), (630, 653, 623, 610), (653, 656, 622, 623), (656, 659, 621, 622), (619, 620, 657, 654), (654, 657, 658, 655), (655, 658, 659, 656), (618, 619, 654, 651), (651, 654, 655, 652), (652, 655, 656, 653), (611, 618, 651, 632), (632, 651, 652, 631), (631, 652, 653, 630), (625, 626, 648, 645), (645, 648, 649, 646), (646, 649, 650, 647), (624, 625, 645, 642), (642, 645, 646, 643), (643, 646, 647, 644), (617, 624, 642, 636), (636, 642, 643, 637), (637, 643, 644, 638), (615, 611, 632, 639), (639, 632, 631, 640), (640, 631, 630, 641), (626, 615, 639, 648), (648, 639, 640, 649), (649, 640, 641, 650), (613, 617, 636, 633), (633, 636, 637, 634), (634, 637, 638, 635), (620, 613, 633, 657), (657, 633, 634, 658), (658, 634, 635, 659), (661, 663, 662, 660), (663, 667, 666, 662), (667, 665, 664, 666), (665, 661, 660, 664), (660, 662, 666, 664), (665, 667, 663, 661), (676, 685, 670, 668), (685, 690, 674, 670), (690, 695, 672, 674), (695, 676, 668, 672), (668, 670, 674, 672), (673, 675, 671, 669), (673, 669, 680, 691), (691, 680, 679, 692), (692, 679, 678, 693), (693, 678, 677, 694), (694, 677, 676, 695), (675, 673, 691, 686), (686, 691, 692, 687), (687, 692, 693, 688), (688, 693, 694, 689), (689, 694, 695, 690), (671, 675, 686, 681), (681, 686, 687, 682), (682, 687, 688, 683), (683, 688, 689, 684), (684, 689, 690, 685), (669, 671, 681, 680), (680, 681, 682, 679), (679, 682, 683, 678), (678, 683, 684, 677), (677, 684, 685, 676), (236, 235, 232, 234), (696, 698, 700), (705, 703, 713, 714), (698, 699, 701, 700), (696, 700, 702), (703, 701, 712, 713), (700, 701, 703, 702), (696, 702, 704), (709, 707, 715, 716), (702, 703, 705, 704), (696, 704, 706), (701, 699, 711, 712), (704, 705, 707, 706), (696, 706, 708), (707, 705, 714, 715), (706, 707, 709, 708), (710, 712, 711), (710, 713, 712), (710, 714, 713), (710, 715, 714), (710, 716, 715), (697, 709, 716, 710), (699, 697, 710, 711), (720, 719, 717, 718), (239, 237, 717, 719), (240, 239, 719, 720), (237, 238, 718, 717), (721, 723, 725), (730, 728, 738, 739), (723, 724, 726, 725), (721, 725, 727), (728, 726, 737, 738), (725, 726, 728, 727), (721, 727, 729), (734, 732, 740, 741), (727, 728, 730, 729), (721, 729, 731), (726, 724, 736, 737), (729, 730, 732, 731), (721, 731, 733), (732, 730, 739, 740), (731, 732, 734, 733), (735, 737, 736), (735, 738, 737), (735, 739, 738), (735, 740, 739), (735, 741, 740), (722, 734, 741, 735), (724, 722, 735, 736), (767, 742, 743, 768), (769, 770, 745, 744), (767, 769, 744, 742), (742, 744, 745, 743), (792, 791, 810, 811), (771, 747, 748, 772), (799, 756, 823, 815), (772, 748, 749, 773), (789, 805, 821, 806), (773, 749, 750, 774), (791, 790, 809, 810), (774, 750, 751, 775), (756, 796, 807, 823), (775, 751, 752, 776), (805, 804, 820, 821), (776, 752, 753, 777), (790, 788, 808, 809), (777, 753, 754, 778), (755, 795, 814, 822), (778, 754, 797, 779), (804, 803, 819, 820), (780, 798, 757, 781), (788, 789, 806, 808), (781, 757, 758, 782), (796, 755, 822, 807), (782, 758, 759, 783), (803, 802, 818, 819), (783, 759, 760, 784), (795, 794, 813, 814), (784, 760, 762, 785), (802, 801, 817, 818), (785, 762, 764, 786), (794, 793, 812, 813), (786, 764, 766, 787), (801, 800, 816, 817), (787, 766, 747, 771), (797, 746, 763, 761), (746, 798, 780, 765), (743, 745, 770, 768), (761, 779, 797), (765, 763, 746), (789, 788, 748, 747), (788, 790, 749, 748), (790, 791, 750, 749), (791, 792, 751, 750), (792, 793, 752, 751), (793, 794, 753, 752), (794, 795, 754, 753), (755, 796, 746, 797), (795, 755, 797, 754), (796, 756, 798, 746), (756, 799, 757, 798), (799, 800, 758, 757), (800, 801, 759, 758), (801, 802, 760, 759), (802, 803, 762, 760), (803, 804, 764, 762), (804, 805, 766, 764), (805, 789, 747, 766), (807, 808, 806), (807, 809, 808), (807, 810, 809), (807, 811, 810), (807, 812, 811), (807, 813, 812), (807, 814, 813), (807, 822, 814), (807, 815, 823), (807, 816, 815), (807, 817, 816), (807, 818, 817), (807, 819, 818), (807, 820, 819), (807, 821, 820), (807, 806, 821), (800, 799, 815, 816), (793, 792, 811, 812), (848, 826, 867, 859), (845, 854, 865, 855), (826, 846, 856, 867), (854, 853, 864, 865), (853, 852, 863, 864), (837, 847, 827, 838), (838, 827, 828, 839), (839, 828, 829, 840), (852, 851, 862, 863), (840, 829, 830, 841), (841, 830, 831, 842), (851, 850, 861, 862), (842, 831, 833, 843), (843, 833, 835, 844), (850, 849, 860, 861), (844, 835, 825, 836), (824, 847, 837, 834), (834, 832, 824), (846, 826, 847, 824), (826, 848, 827, 847), (848, 849, 828, 827), (849, 850, 829, 828), (850, 851, 830, 829), (851, 852, 831, 830), (852, 853, 833, 831), (853, 854, 835, 833), (854, 845, 825, 835), (856, 859, 867), (856, 860, 859), (856, 861, 860), (856, 862, 861), (856, 863, 862), (856, 864, 863), (856, 865, 864), (856, 855, 865), (849, 848, 859, 860), (868, 866, 857, 858), (877, 879, 906, 905), (886, 868, 858), (886, 870, 868), (880, 879, 877, 878), (872, 871, 869, 870), (881, 883, 908, 907), (875, 877, 905, 904), (885, 857, 898, 900), (874, 873, 871, 872), (890, 888, 899, 901), (886, 874, 872), (886, 872, 870), (873, 875, 904, 903), (869, 871, 902, 901), (886, 876, 874), (878, 877, 875, 876), (857, 866, 899, 898), (886, 878, 876), (886, 882, 880), (866, 869, 901, 899), (886, 880, 878), (876, 875, 873, 874), (882, 881, 879, 880), (879, 881, 907, 906), (871, 873, 903, 902), (883, 885, 900, 908), (884, 883, 881, 882), (886, 884, 882), (893, 894, 930, 926), (909, 943, 911), (909, 927, 931), (909, 939, 946), (897, 889, 909, 946, 948, 949, 947), (890, 891, 918, 914), (892, 893, 926, 922), (895, 896, 938, 934), (891, 892, 922, 918), (888, 887, 898, 899), (887, 889, 900, 898), (891, 890, 901, 902), (892, 891, 902, 903), (893, 892, 903, 904), (894, 893, 904, 905), (895, 894, 905, 906), (896, 895, 906, 907), (910, 914, 916, 912), (897, 896, 907, 908), (889, 897, 908, 900), (887, 888, 910, 942), (911, 915, 909), (909, 915, 919), (909, 919, 923), (909, 923, 927), (894, 895, 934, 930), (909, 931, 935), (909, 935, 939), (896, 897, 947, 938), (889, 887, 942, 944, 945, 943, 909), (942, 910, 912, 944), (944, 912, 913, 945), (945, 913, 911, 943), (912, 916, 917, 913), (913, 917, 915, 911), (914, 918, 920, 916), (916, 920, 921, 917), (917, 921, 919, 915), (918, 922, 924, 920), (920, 924, 925, 921), (921, 925, 923, 919), (922, 926, 928, 924), (924, 928, 929, 925), (925, 929, 927, 923), (926, 930, 932, 928), (928, 932, 933, 929), (929, 933, 931, 927), (930, 934, 936, 932), (932, 936, 937, 933), (933, 937, 935, 931), (934, 938, 940, 936), (936, 940, 941, 937), (937, 941, 939, 935), (888, 890, 914, 910), (938, 947, 949, 940), (940, 949, 948, 941), (941, 948, 946, 939), (950, 952, 954), (979, 977, 996, 997), (952, 953, 955, 954), (950, 954, 956), (973, 971, 993, 994), (954, 955, 957, 956), (950, 956, 958), (967, 965, 990, 991), (956, 957, 959, 958), (950, 958, 960), (961, 959, 987, 988), (958, 959, 961, 960), (950, 960, 962), (955, 953, 984, 985), (960, 961, 963, 962), (950, 962, 964), (953, 983, 999, 984), (962, 963, 965, 964), (950, 964, 966), (981, 979, 997, 998), (964, 965, 967, 966), (950, 966, 968), (975, 973, 994, 995), (966, 967, 969, 968), (950, 968, 970), (969, 967, 991, 992), (968, 969, 971, 970), (950, 970, 972), (963, 961, 988, 989), (970, 971, 973, 972), (950, 972, 974), (957, 955, 985, 986), (972, 973, 975, 974), (950, 974, 976), (983, 981, 998, 999), (974, 975, 977, 976), (950, 976, 978), (977, 975, 995, 996), (976, 977, 979, 978), (950, 978, 980), (971, 969, 992, 993), (978, 979, 981, 980), (950, 980, 982), (965, 963, 989, 990), (980, 981, 983, 982), (950, 982, 952), (959, 957, 986, 987), (982, 983, 953, 952), (988, 987, 1003, 1004), (999, 998, 1014, 1015), (995, 994, 1010, 1011), (991, 990, 1006, 1007), (987, 986, 1002, 1003), (998, 997, 1013, 1014), (994, 993, 1009, 1010), (990, 989, 1005, 1006), (986, 985, 1001, 1002), (997, 996, 1012, 1013), (993, 992, 1008, 1009), (989, 988, 1004, 1005), (985, 984, 951, 1001), (996, 995, 1011, 1012), (984, 999, 1015, 951), (992, 991, 1007, 1008), (1000, 1001, 951), (1000, 1002, 1001), (1000, 1003, 1002), (1000, 1004, 1003), (1000, 1005, 1004), (1000, 1006, 1005), (1000, 1007, 1006), (1000, 1008, 1007), (1000, 1009, 1008), (1000, 1010, 1009), (1000, 1011, 1010), (1000, 1012, 1011), (1000, 1013, 1012), (1000, 1014, 1013), (1000, 1015, 1014), (1000, 951, 1015), (1016, 1031, 1030), (1017, 1033, 1039), (1016, 1030, 1045), (1016, 1045, 1051), (1016, 1051, 1040), (1017, 1039, 1060), (1018, 1036, 1066), (1019, 1048, 1072), (1020, 1054, 1078), (1021, 1057, 1084), (1017, 1060, 1067), (1018, 1066, 1073), (1019, 1072, 1079), (1020, 1078, 1085), (1021, 1084, 1061), (1022, 1090, 1105), (1023, 1093, 1111), (1024, 1096, 1114), (1025, 1099, 1117), (1026, 1102, 1106), (1108, 1115, 1027), (1107, 1118, 1108), (1106, 1119, 1107), (1108, 1118, 1115), (1118, 1116, 1115), (1107, 1119, 1118), (1119, 1120, 1118), (1118, 1120, 1116), (1120, 1117, 1116), (1106, 1102, 1119), (1102, 1101, 1119), (1119, 1101, 1120), (1101, 1100, 1120), (1120, 1100, 1117), (1100, 1025, 1117), (1115, 1112, 1027), (1116, 1121, 1115), (1117, 1122, 1116), (1115, 1121, 1112), (1121, 1113, 1112), (1116, 1122, 1121), (1122, 1123, 1121), (1121, 1123, 1113), (1123, 1114, 1113), (1117, 1099, 1122), (1099, 1098, 1122), (1122, 1098, 1123), (1098, 1097, 1123), (1123, 1097, 1114), (1097, 1024, 1114), (1112, 1109, 1027), (1113, 1124, 1112), (1114, 1125, 1113), (1112, 1124, 1109), (1124, 1110, 1109), (1113, 1125, 1124), (1125, 1126, 1124), (1124, 1126, 1110), (1126, 1111, 1110), (1114, 1096, 1125), (1096, 1095, 1125), (1125, 1095, 1126), (1095, 1094, 1126), (1126, 1094, 1111), (1094, 1023, 1111), (1109, 1103, 1027), (1110, 1127, 1109), (1111, 1128, 1110), (1109, 1127, 1103), (1127, 1104, 1103), (1110, 1128, 1127), (1128, 1129, 1127), (1127, 1129, 1104), (1129, 1105, 1104), (1111, 1093, 1128), (1093, 1092, 1128), (1128, 1092, 1129), (1092, 1091, 1129), (1129, 1091, 1105), (1091, 1022, 1105), (1103, 1108, 1027), (1104, 1130, 1103), (1105, 1131, 1104), (1103, 1130, 1108), (1130, 1107, 1108), (1104, 1131, 1130), (1131, 1132, 1130), (1130, 1132, 1107), (1132, 1106, 1107), (1105, 1090, 1131), (1090, 1089, 1131), (1131, 1089, 1132), (1089, 1088, 1132), (1132, 1088, 1106), (1088, 1026, 1106), (1063, 1102, 1026), (1062, 1133, 1063), (1061, 1134, 1062), (1063, 1133, 1102), (1133, 1101, 1102), (1062, 1134, 1133), (1134, 1135, 1133), (1133, 1135, 1101), (1135, 1100, 1101), (1061, 1084, 1134), (1084, 1083, 1134), (1134, 1083, 1135), (1083, 1082, 1135), (1135, 1082, 1100), (1082, 1025, 1100), (1087, 1099, 1025), (1086, 1136, 1087), (1085, 1137, 1086), (1087, 1136, 1099), (1136, 1098, 1099), (1086, 1137, 1136), (1137, 1138, 1136), (1136, 1138, 1098), (1138, 1097, 1098), (1085, 1078, 1137), (1078, 1077, 1137), (1137, 1077, 1138), (1077, 1076, 1138), (1138, 1076, 1097), (1076, 1024, 1097), (1081, 1096, 1024), (1080, 1139, 1081), (1079, 1140, 1080), (1081, 1139, 1096), (1139, 1095, 1096), (1080, 1140, 1139), (1140, 1141, 1139), (1139, 1141, 1095), (1141, 1094, 1095), (1079, 1072, 1140), (1072, 1071, 1140), (1140, 1071, 1141), (1071, 1070, 1141), (1141, 1070, 1094), (1070, 1023, 1094), (1075, 1093, 1023), (1074, 1142, 1075), (1073, 1143, 1074), (1075, 1142, 1093), (1142, 1092, 1093), (1074, 1143, 1142), (1143, 1144, 1142), (1142, 1144, 1092), (1144, 1091, 1092), (1073, 1066, 1143), (1066, 1065, 1143), (1143, 1065, 1144), (1065, 1064, 1144), (1144, 1064, 1091), (1064, 1022, 1091), (1069, 1090, 1022), (1068, 1145, 1069), (1067, 1146, 1068), (1069, 1145, 1090), (1145, 1089, 1090), (1068, 1146, 1145), (1146, 1147, 1145), (1145, 1147, 1089), (1147, 1088, 1089), (1067, 1060, 1146), (1060, 1059, 1146), (1146, 1059, 1147), (1059, 1058, 1147), (1147, 1058, 1088), (1058, 1026, 1088), (1082, 1087, 1025), (1083, 1148, 1082), (1084, 1149, 1083), (1082, 1148, 1087), (1148, 1086, 1087), (1083, 1149, 1148), (1149, 1150, 1148), (1148, 1150, 1086), (1150, 1085, 1086), (1084, 1057, 1149), (1057, 1056, 1149), (1149, 1056, 1150), (1056, 1055, 1150), (1150, 1055, 1085), (1055, 1020, 1085), (1076, 1081, 1024), (1077, 1151, 1076), (1078, 1152, 1077), (1076, 1151, 1081), (1151, 1080, 1081), (1077, 1152, 1151), (1152, 1153, 1151), (1151, 1153, 1080), (1153, 1079, 1080), (1078, 1054, 1152), (1054, 1053, 1152), (1152, 1053, 1153), (1053, 1052, 1153), (1153, 1052, 1079), (1052, 1019, 1079), (1070, 1075, 1023), (1071, 1154, 1070), (1072, 1155, 1071), (1070, 1154, 1075), (1154, 1074, 1075), (1071, 1155, 1154), (1155, 1156, 1154), (1154, 1156, 1074), (1156, 1073, 1074), (1072, 1048, 1155), (1048, 1047, 1155), (1155, 1047, 1156), (1047, 1046, 1156), (1156, 1046, 1073), (1046, 1018, 1073), (1064, 1069, 1022), (1065, 1157, 1064), (1066, 1158, 1065), (1064, 1157, 1069), (1157, 1068, 1069), (1065, 1158, 1157), (1158, 1159, 1157), (1157, 1159, 1068), (1159, 1067, 1068), (1066, 1036, 1158), (1036, 1035, 1158), (1158, 1035, 1159), (1035, 1034, 1159), (1159, 1034, 1067), (1034, 1017, 1067), (1058, 1063, 1026), (1059, 1160, 1058), (1060, 1161, 1059), (1058, 1160, 1063), (1160, 1062, 1063), (1059, 1161, 1160), (1161, 1162, 1160), (1160, 1162, 1062), (1162, 1061, 1062), (1060, 1039, 1161), (1039, 1038, 1161), (1161, 1038, 1162), (1038, 1037, 1162), (1162, 1037, 1061), (1037, 1021, 1061), (1042, 1057, 1021), (1041, 1163, 1042), (1040, 1164, 1041), (1042, 1163, 1057), (1163, 1056, 1057), (1041, 1164, 1163), (1164, 1165, 1163), (1163, 1165, 1056), (1165, 1055, 1056), (1040, 1051, 1164), (1051, 1050, 1164), (1164, 1050, 1165), (1050, 1049, 1165), (1165, 1049, 1055), (1049, 1020, 1055), (1049, 1054, 1020), (1050, 1166, 1049), (1051, 1167, 1050), (1049, 1166, 1054), (1166, 1053, 1054), (1050, 1167, 1166), (1167, 1168, 1166), (1166, 1168, 1053), (1168, 1052, 1053), (1051, 1045, 1167), (1045, 1044, 1167), (1167, 1044, 1168), (1044, 1043, 1168), (1168, 1043, 1052), (1043, 1019, 1052), (1043, 1048, 1019), (1044, 1169, 1043), (1045, 1170, 1044), (1043, 1169, 1048), (1169, 1047, 1048), (1044, 1170, 1169), (1170, 1171, 1169), (1169, 1171, 1047), (1171, 1046, 1047), (1045, 1030, 1170), (1030, 1029, 1170), (1170, 1029, 1171), (1029, 1028, 1171), (1171, 1028, 1046), (1028, 1018, 1046), (1037, 1042, 1021), (1038, 1172, 1037), (1039, 1173, 1038), (1037, 1172, 1042), (1172, 1041, 1042), (1038, 1173, 1172), (1173, 1174, 1172), (1172, 1174, 1041), (1174, 1040, 1041), (1039, 1033, 1173), (1033, 1032, 1173), (1173, 1032, 1174), (1032, 1031, 1174), (1174, 1031, 1040), (1031, 1016, 1040), (1028, 1036, 1018), (1029, 1175, 1028), (1030, 1176, 1029), (1028, 1175, 1036), (1175, 1035, 1036), (1029, 1176, 1175), (1176, 1177, 1175), (1175, 1177, 1035), (1177, 1034, 1035), (1030, 1031, 1176), (1031, 1032, 1176), (1176, 1032, 1177), (1032, 1033, 1177), (1177, 1033, 1034), (1033, 1017, 1034), (1178, 1191, 1190), (1179, 1191, 1193), (1178, 1190, 1195), (1178, 1195, 1197), (1178, 1197, 1194), (1179, 1193, 1200), (1180, 1192, 1202), (1181, 1196, 1204), (1182, 1198, 1206), (1183, 1199, 1208), (1179, 1200, 1203), (1180, 1202, 1205), (1181, 1204, 1207), (1182, 1206, 1209), (1183, 1208, 1201), (1184, 1210, 1215), (1185, 1211, 1217), (1186, 1212, 1218), (1187, 1213, 1219), (1188, 1214, 1216), (1216, 1219, 1189), (1216, 1214, 1219), (1214, 1187, 1219), (1219, 1218, 1189), (1219, 1213, 1218), (1213, 1186, 1218), (1218, 1217, 1189), (1218, 1212, 1217), (1212, 1185, 1217), (1217, 1215, 1189), (1217, 1211, 1215), (1211, 1184, 1215), (1215, 1216, 1189), (1215, 1210, 1216), (1210, 1188, 1216), (1201, 1214, 1188), (1201, 1208, 1214), (1208, 1187, 1214), (1209, 1213, 1187), (1209, 1206, 1213), (1206, 1186, 1213), (1207, 1212, 1186), (1207, 1204, 1212), (1204, 1185, 1212), (1205, 1211, 1185), (1205, 1202, 1211), (1202, 1184, 1211), (1203, 1210, 1184), (1203, 1200, 1210), (1200, 1188, 1210), (1208, 1209, 1187), (1208, 1199, 1209), (1199, 1182, 1209), (1206, 1207, 1186), (1206, 1198, 1207), (1198, 1181, 1207), (1204, 1205, 1185), (1204, 1196, 1205), (1196, 1180, 1205), (1202, 1203, 1184), (1202, 1192, 1203), (1192, 1179, 1203), (1200, 1201, 1188), (1200, 1193, 1201), (1193, 1183, 1201), (1194, 1199, 1183), (1194, 1197, 1199), (1197, 1182, 1199), (1197, 1198, 1182), (1197, 1195, 1198), (1195, 1181, 1198), (1195, 1196, 1181), (1195, 1190, 1196), (1190, 1180, 1196), (1193, 1194, 1183), (1193, 1191, 1194), (1191, 1178, 1194), (1190, 1192, 1180), (1190, 1191, 1192), (1191, 1179, 1192), (1221, 1223, 1222, 1220), (1223, 1227, 1226, 1222), (1227, 1225, 1224, 1226), (1225, 1221, 1220, 1224), (1220, 1222, 1226, 1224), (1225, 1227, 1223, 1221), (1229, 1231, 1230, 1228), (1231, 1235, 1234, 1230), (1235, 1233, 1232, 1234), (1233, 1229, 1228, 1232), (1228, 1230, 1234, 1232), (1233, 1235, 1231, 1229), (1237, 1239, 1238, 1236), (1239, 1243, 1242, 1238), (1243, 1241, 1240, 1242), (1241, 1237, 1236, 1240), (1236, 1238, 1242, 1240), (1241, 1243, 1239, 1237), (1293, 1269, 1246, 1255), (1269, 1272, 1250, 1246), (1284, 1275, 1248, 1261), (1275, 1264, 1244, 1248), (1255, 1246, 1250, 1263), (1258, 1251, 1247, 1254), (1249, 1260, 1252, 1245), (1260, 1259, 1253, 1252), (1259, 1258, 1254, 1253), (1244, 1257, 1261, 1248), (1257, 1256, 1262, 1261), (1256, 1255, 1263, 1262), (1272, 1278, 1263, 1250), (1278, 1281, 1262, 1263), (1281, 1284, 1261, 1262), (1264, 1287, 1257, 1244), (1287, 1290, 1256, 1257), (1290, 1293, 1255, 1256), (1253, 1254, 1291, 1288), (1288, 1291, 1292, 1289), (1289, 1292, 1293, 1290), (1252, 1253, 1288, 1285), (1285, 1288, 1289, 1286), (1286, 1289, 1290, 1287), (1245, 1252, 1285, 1266), (1266, 1285, 1286, 1265), (1265, 1286, 1287, 1264), (1259, 1260, 1282, 1279), (1279, 1282, 1283, 1280), (1280, 1283, 1284, 1281), (1258, 1259, 1279, 1276), (1276, 1279, 1280, 1277), (1277, 1280, 1281, 1278), (1251, 1258, 1276, 1270), (1270, 1276, 1277, 1271), (1271, 1277, 1278, 1272), (1249, 1245, 1266, 1273), (1273, 1266, 1265, 1274), (1274, 1265, 1264, 1275), (1260, 1249, 1273, 1282), (1282, 1273, 1274, 1283), (1283, 1274, 1275, 1284), (1247, 1251, 1270, 1267), (1267, 1270, 1271, 1268), (1268, 1271, 1272, 1269), (1254, 1247, 1267, 1291), (1291, 1267, 1268, 1292), (1292, 1268, 1269, 1293), (1295, 1297, 1296, 1294), (1297, 1301, 1300, 1296), (1301, 1299, 1298, 1300), (1299, 1295, 1294, 1298), (1294, 1296, 1300, 1298), (1299, 1301, 1297, 1295), (1310, 1319, 1304, 1302), (1319, 1324, 1308, 1304), (1324, 1329, 1306, 1308), (1329, 1310, 1302, 1306), (1302, 1304, 1308, 1306), (1307, 1309, 1305, 1303), (1307, 1303, 1314, 1325), (1325, 1314, 1313, 1326), (1326, 1313, 1312, 1327), (1327, 1312, 1311, 1328), (1328, 1311, 1310, 1329), (1309, 1307, 1325, 1320), (1320, 1325, 1326, 1321), (1321, 1326, 1327, 1322), (1322, 1327, 1328, 1323), (1323, 1328, 1329, 1324), (1305, 1309, 1320, 1315), (1315, 1320, 1321, 1316), (1316, 1321, 1322, 1317), (1317, 1322, 1323, 1318), (1318, 1323, 1324, 1319), (1303, 1305, 1315, 1314), (1314, 1315, 1316, 1313), (1313, 1316, 1317, 1312), (1312, 1317, 1318, 1311), (1311, 1318, 1319, 1310), (870, 869, 866, 868), (1339, 1338, 1330, 65), (67, 1332, 1331, 63), (1334, 1335, 1340, 1333), (1334, 1333, 1336), (1338, 1331, 1333, 1340), (1330, 1338, 1340, 1335), (63, 1331, 1338, 1339), (62, 63, 1339, 1337)])
me_cube.polygons.foreach_set('material_index', [0, 0, 0, 0, 0, 0, 0, 0, 0, 0, 0, 0, 0, 0, 0, 0, 0, 0, 0, 0, 0, 0, 0, 0, 0, 0, 0, 0, 0, 0, 0, 0, 0, 0, 0, 0, 0, 0, 0, 0, 0, 0, 0, 0, 0, 0, 0, 0, 0, 0, 0, 0, 0, 0, 0, 0, 0, 0, 0, 0, 0, 0, 0, 0, 0, 0, 0, 0, 0, 0, 0, 0, 0, 0, 0, 0, 0, 0, 0, 0, 0, 0, 0, 0, 0, 0, 0, 0, 0, 0, 0, 0, 0, 0, 0, 0, 0, 0, 0, 0, 0, 0, 0, 0, 0, 0, 0, 0, 0, 0, 0, 0, 0, 0, 0, 0, 0, 0, 0, 0, 0, 0, 0, 0, 0, 0, 0, 0, 0, 0, 0, 0, 0, 0, 0, 0, 0, 0, 0, 0, 0, 0, 0, 0, 0, 0, 0, 0, 0, 0, 0, 0, 0, 0, 0, 0, 0, 0, 0, 0, 0, 0, 0, 0, 0, 0, 0, 0, 0, 0, 0, 0, 0, 0, 0, 0, 0, 0, 0, 0, 0, 0, 0, 0, 0, 0, 0, 0, 0, 0, 0, 0, 0, 0, 0, 0, 0, 0, 0, 0, 0, 0, 0, 0, 0, 0, 0, 0, 0, 0, 0, 0, 0, 0, 0, 0, 0, 0, 0, 0, 0, 0, 0, 0, 0, 0, 0, 0, 0, 0, 0, 0, 0, 0, 0, 0, 0, 0, 0, 0, 0, 0, 0, 0, 0, 0, 0, 0, 0, 0, 0, 0, 0, 0, 0, 0, 0, 0, 0, 0, 0, 0, 0, 0, 0, 0, 0, 0, 0, 0, 0, 0, 0, 0, 0, 0, 0, 0, 0, 0, 0, 0, 0, 0, 0, 0, 0, 0, 0, 0, 0, 0, 0, 0, 0, 0, 0, 0, 0, 0, 0, 0, 0, 0, 0, 0, 0, 0, 0, 0, 0, 0, 0, 0, 0, 0, 0, 0, 0, 0, 0, 0, 0, 0, 0, 0, 0, 0, 0, 0, 0, 0, 0, 0, 0, 0, 0, 0, 0, 0, 0, 0, 0, 0, 0, 0, 0, 0, 0, 0, 0, 0, 0, 0, 0, 0, 0, 0, 0, 0, 0, 0, 0, 0, 0, 0, 0, 0, 0, 0, 0, 0, 0, 0, 0, 0, 0, 0, 0, 0, 0, 0, 0, 0, 0, 0, 0, 0, 0, 0, 0, 0, 0, 0, 0, 0, 0, 0, 0, 0, 0, 0, 0, 0, 0, 0, 0, 0, 0, 0, 0, 0, 0, 0, 0, 0, 0, 0, 0, 0, 0, 0, 0, 0, 0, 0, 0, 0, 0, 0, 0, 0, 0, 0, 0, 0, 0, 0, 0, 0, 0, 0, 0, 0, 0, 0, 0, 0, 0, 0, 0, 0, 0, 0, 0, 0, 0, 0, 0, 0, 0, 0, 0, 0, 0, 0, 0, 0, 0, 0, 0, 0, 0, 0, 0, 0, 0, 0, 0, 0, 0, 0, 0, 0, 0, 0, 0, 0, 0, 0, 0, 0, 0, 0, 0, 0, 0, 0, 0, 0, 0, 0, 0, 0, 0, 0, 0, 0, 0, 0, 0, 0, 0, 0, 0, 0, 0, 0, 0, 0, 0, 0, 0, 0, 0, 0, 0, 0, 0, 0, 0, 0, 0, 0, 0, 0, 0, 0, 0, 0, 0, 0, 0, 0, 0, 0, 0, 0, 0, 0, 0, 0, 0, 0, 0, 0, 0, 0, 0, 0, 0, 0, 0, 0, 0, 0, 0, 0, 0, 0, 0, 0, 0, 0, 0, 0, 0, 0, 0, 0, 0, 0, 0, 0, 0, 0, 0, 0, 0, 0, 0, 0, 0, 0, 0, 0, 0, 0, 0, 0, 0, 0, 0, 0, 0, 0, 0, 0, 0, 0, 0, 0, 0, 0, 0, 0, 0, 0, 0, 0, 0, 0, 0, 0, 0, 0, 0, 0, 0, 0, 0, 0, 0, 0, 0, 0, 0, 0, 0, 0, 0, 0, 0, 0, 0, 0, 0, 0, 0, 0, 0, 0, 0, 0, 0, 0, 0, 0, 0, 0, 0, 0, 0, 0, 0, 0, 0, 0, 0, 0, 0, 0, 0, 0, 0, 0, 0, 0, 0, 0, 0, 0, 0, 0, 0, 0, 0, 0, 0, 0, 0, 0, 0, 0, 0, 0, 0, 0, 0, 0, 0, 0, 0, 0, 0, 0, 0, 0, 0, 0, 0, 0, 0, 0, 0, 0, 0, 0, 0, 0, 0, 0, 0, 0, 0, 0, 0, 0, 0, 0, 0, 0, 0, 0, 0, 0, 0, 0, 0, 0, 0, 0, 0, 0, 0, 0, 0, 0, 0, 0, 0, 0, 0, 0, 0, 0, 0, 0, 0, 0, 0, 0, 0, 0, 0, 0, 0, 0, 0, 0, 0, 0, 0, 0, 0, 0, 0, 0, 0, 0, 0, 0, 0, 0, 0, 0, 0, 0, 0, 0, 0, 0, 0, 0, 0, 0, 0, 0, 0, 0, 0, 0, 0, 0, 0, 0, 0, 0, 0, 0, 0, 0, 0, 0, 0, 0, 0, 0, 0, 0, 0, 0, 0, 0, 0, 0, 0, 0, 0, 0, 0, 0, 0, 0, 0, 0, 0, 0, 0, 0, 0, 0, 0, 0, 0, 0, 0, 0, 0, 0, 0, 0, 0, 0, 0, 0, 0, 0, 0, 0, 0, 0, 0, 0, 0, 0, 0, 0, 0, 0, 0, 0, 0, 0, 0, 0, 0, 0, 0, 0, 0, 0, 0, 0, 0, 0, 0, 0, 0, 0, 0, 0, 0, 0, 0, 0, 0, 0, 0, 0, 0, 0, 0, 0, 0, 0, 0, 0, 0, 0, 0, 0, 0, 0, 0, 0, 0, 0, 0, 0, 0, 0, 0, 0, 0, 0, 0, 0, 0, 0, 0, 0, 0, 0, 0, 0, 0, 1, 1, 1, 1, 1, 1, 1, 1, 1, 1, 1, 1, 1, 1, 1, 1, 1, 1, 1, 1, 1, 1, 1, 1, 1, 1, 1, 1, 1, 1, 1, 1, 1, 1, 1, 1, 1, 1, 1, 1, 1, 1, 1, 1, 1, 1, 1, 1, 1, 1, 1, 1, 1, 1, 1, 1, 1, 1, 1, 1, 1, 1, 1, 1, 1, 1, 1, 1, 1, 1, 1, 1, 1, 1, 1, 1, 1, 1, 1, 1, 1, 1, 1, 1, 1, 1, 1, 1, 1, 1, 1, 1, 1, 1, 1, 1, 1, 1, 1, 1, 1, 1, 1, 1, 1, 1, 1, 1, 1, 1, 1, 1, 1, 1, 1, 1, 1, 1, 1, 1, 1, 1, 1, 1, 1, 1, 1, 1, 1, 1, 1, 1, 1, 1, 1, 1, 1, 1, 1, 1, 1, 1, 1, 1, 1, 1, 1, 1, 1, 1, 1, 1, 1, 1, 1, 1, 1, 1, 1, 1, 1, 1, 1, 1, 1, 1, 1, 1, 1, 1, 1, 1, 1, 1, 1, 1, 1, 1, 1, 1, 1, 1, 1, 1, 1, 1, 1, 1, 1, 1, 1, 1, 1, 1, 1, 1, 1, 1, 1, 1, 1, 1, 1, 1, 1, 1, 1, 1, 1, 1, 1, 1, 1, 1, 1, 1, 1, 1, 1, 1, 1, 1, 1, 1, 1, 1, 1, 1, 1, 1, 1, 1, 1, 1, 1, 1, 1, 1, 1, 1, 1, 1, 1, 1, 1, 1, 1, 1, 1, 1, 1, 1, 1, 1, 1, 1, 1, 1, 1, 1, 1, 1, 1, 1, 1, 1, 1, 1, 1, 1, 1, 1, 1, 1, 1, 1, 1, 1, 1, 1, 1, 1, 1, 1, 1, 1, 1, 1, 1, 1, 1, 1, 1, 1, 1, 1, 1, 1, 1, 1, 1, 1, 1, 1, 1, 1, 1, 1, 1, 1, 1, 1, 1, 1, 1, 1, 1, 1, 1, 1, 1, 1, 1, 1, 1, 1, 1, 1, 1, 1, 1, 1, 1, 1, 1, 1, 1, 1, 1, 1, 1, 1, 1, 1, 1, 1, 1, 1, 1, 1, 1, 1, 1, 1, 1, 1, 1, 1, 1, 1, 1, 1, 1, 1, 1, 1, 1, 1, 1, 1, 1, 1, 1, 1, 1, 1, 1, 1, 1, 1, 1, 1, 1, 1, 1, 1, 1, 1, 1, 1, 1, 1, 1, 1, 1, 1, 1, 1, 1, 1, 1, 1, 1, 1, 1, 1, 1, 1, 1, 1, 1, 1, 1, 1, 1, 1, 1, 1, 1, 1, 1, 1, 1, 1, 1, 1, 1, 1, 1, 1, 1, 1, 1, 1, 1, 1, 1, 1, 1, 1, 1, 1, 1, 1, 1, 1, 1, 1, 1, 1, 1, 1, 1, 1, 1, 1, 1, 1, 1, 1, 1, 1, 1, 1, 1, 1, 1, 1, 1, 1, 1, 1, 1, 1, 1, 1, 1, 1, 1, 1, 1, 1, 1, 1, 1, 1, 1, 1, 1, 1, 1, 1, 1, 1, 1, 1, 1, 1, 1, 1, 1, 1, 1, 1, 1, 1, 1, 1, 1, 1, 1, 1, 1, 1, 1, 1, 1, 1, 1, 1, 1, 1, 1, 1, 1, 1, 1, 1, 1, 1, 1, 1, 1, 1, 1, 1, 1, 1, 1, 1, 1, 1, 1, 1, 1, 1, 1, 1, 1, 1, 1, 1, 1, 1, 1, 1, 1, 1, 1, 1, 1, 1, 1, 1, 1, 1, 1, 1, 1, 1, 1, 1, 1, 1, 1, 1, 1, 1, 1, 1, 1, 1, 1, 1, 1, 1, 1, 1, 1, 1, 1, 1, 1, 1, 1, 1, 1, 1, 1, 1, 1, 1, 1, 1, 1, 1, 1, 1, 1, 1, 1, 1, 1, 1, 1, 1, 1, 1, 1, 1, 1, 1, 1, 1, 1, 1, 1, 1, 1, 1, 1, 1, 1, 1, 1, 1, 1, 1, 1, 1, 1, 1, 1, 1, 1, 1, 1, 1, 1, 1, 1, 1, 1, 1, 1, 1, 1, 1, 1, 1, 1, 1, 1, 1, 1, 1, 1, 1, 1, 1, 1, 1, 1, 1, 1, 1, 1, 1, 1, 1, 1, 1, 1, 1, 1, 1, 1, 1, 1, 1, 1, 1, 1, 1, 1, 1, 1, 1, 1, 1, 1, 1, 1, 1, 1, 1, 1, 1, 1, 1, 1, 1, 1, 1, 1, 1, 1, 1, 1, 1, 1, 1, 1, 1, 1, 1, 1, 1, 1, 1, 1, 1, 1, 1, 1, 1, 1, 1, 1, 1, 1, 1, 1, 1, 1, 1, 1, 1, 1, 1, 1, 1, 1, 1, 1, 1, 1, 1, 1, 1, 1, 1, 1, 1, 1, 1, 1, 1, 1, 1, 1, 1, 1, 1, 1, 1, 1, 1, 0, 0, 0, 0, 0, 0, 0, 0])
me_cube.materials.append(mat_material)
me_cube.materials.append(mat_material_001)
me_cube.use_remesh_preserve_volume = False
me_cube.use_remesh_preserve_attributes = False
me_cube.use_mirror_vertex_groups = False
me_cube.update()

# ---- objects
ob_cube = bpy.data.objects.new('Cube', me_cube)

# ---- transforms, parenting, visibility, modifiers, constraints
ob_cube.location = (0.0, 0.0, 0.0)
ob_cube.lock_rotations_4d = False
ob_cube.empty_display_type = 'ARROWS'
ob_cube.lineart.crease_threshold = 0.0
_m = ob_cube.modifiers.new('Mirror', 'MIRROR')
_m.use_axis = (False, True, False)
_m.use_clip = True

# ---- collection membership
col_collection_1.objects.link(ob_cube)

# ---- scene / render settings (as saved in the file)
scene.frame_start = 1; scene.frame_end = 250; scene.frame_set(162)
scene.render.engine = 'CYCLES'
scene.render.resolution_percentage = 50
scene.render.dither_intensity = 0.0
scene.cycles.use_denoising = False
scene.cycles.samples = 128
scene.cycles.sampling_pattern = 'TABULATED_SOBOL'
scene.cycles.light_sampling_threshold = 0.0
scene.cycles.use_adaptive_sampling = False
scene.cycles.use_light_tree = False
scene.cycles.blur_glossy = 0.0
scene.cycles.sample_clamp_indirect = 0.0
scene.view_settings.view_transform = 'Standard'
bpy.context.view_layer.update()

# ---- added for rendering (the .blend has no active camera and no usable light): camera, sun
cam_auto = bpy.data.cameras.new('AutoCamera')
cam_auto.lens = 50.0
cam_auto.sensor_width = 36.0
cam_auto.clip_end = 1000.0
ob_auto_camera = bpy.data.objects.new('AutoCamera', cam_auto)
scene.collection.objects.link(ob_auto_camera)
ob_auto_camera.location = (40.4192, -40.6549, 34.8967)
ob_auto_camera.rotation_euler = (1.09748, -7.21219e-08, 0.694738)
scene.camera = ob_auto_camera
light_auto_sun = bpy.data.lights.new('AutoSun', 'SUN')
light_auto_sun.energy = 3.0
light_auto_sun.angle = 0.0523599
ob_auto_sun = bpy.data.objects.new('AutoSun', light_auto_sun)
scene.collection.objects.link(ob_auto_sun)
ob_auto_sun.rotation_euler = (0.872665, 0.174533, 0.523599)
bpy.context.view_layer.update()
